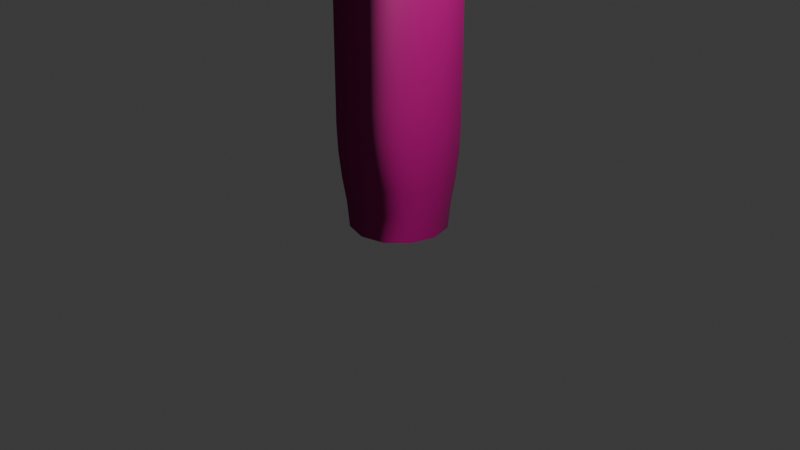 # Source: AmericanElm.blend  (saved by Blender 5.1.30; exported with 4.5.12 LTS)
import bpy
from mathutils import Matrix  # noqa: F401  (used for matrix-valued properties, if any)

bpy.ops.wm.read_factory_settings(use_empty=True)
scene = bpy.context.scene
scene.name = 'Scene'

# ---- collections
col_collection = bpy.data.collections.new('Collection'); scene.collection.children.link(col_collection)

# ---- images (referenced by path relative to the original .blend; pixels are not part of the script)
import os
ASSET_DIR = os.environ.get("B2B_ASSET_DIR", "")  # directory of the original .blend (textures are referenced by path, not embedded)
HERE = os.path.dirname(os.path.abspath(__file__))  # packed textures are extracted next to this script under _unpacked/

def load_image(name, relpath, width, height, colorspace="sRGB"):
    """Load a texture the original file referenced (path relative to the .blend, or extracted next to this script)."""
    p = next((c for c in (os.path.join(HERE, relpath), os.path.join(ASSET_DIR, relpath)) if relpath and os.path.exists(c)), "")
    if p:
        img = bpy.data.images.load(p, check_existing=True)
        img.name = name
    else:  # same state as the original file: an image datablock whose file is absent (Cycles renders it pink)
        img = bpy.data.images.new(name, width, height)
        img.source = "FILE"
        img.filepath = "//" + (relpath or name)
    img.colorspace_settings.name = colorspace
    return img
img_bark001_2k_jpg_displacement_jpg = load_image('Bark001_2K-JPG_Displacement.jpg', 'Bark001_2K-JPG_Displacement.jpg', 1024, 1024, 'Non-Color')
img_bark001_2k_jpg_color_jpg = load_image('Bark001_2K-JPG_Color.jpg', 'Bark001_2K-JPG_Color.jpg', 1024, 1024, 'sRGB')
img_bark001_2k_jpg_roughness_jpg = load_image('Bark001_2K-JPG_Roughness.jpg', 'Bark001_2K-JPG_Roughness.jpg', 1024, 1024, 'Non-Color')
img_bark001_2k_jpg_normalgl_jpg = load_image('Bark001_2K-JPG_NormalGL.jpg', 'Bark001_2K-JPG_NormalGL.jpg', 1024, 1024, 'Non-Color')
img_leafset024_1k_jpg_displacement_jpg = load_image('LeafSet024_1K-JPG_Displacement.jpg', 'LeafSet024_1K-JPG_Displacement.jpg', 1024, 1024, 'Non-Color')
img_leafset024_1k_jpg_color_jpg = load_image('LeafSet024_1K-JPG_Color.jpg', 'LeafSet024_1K-JPG_Color.jpg', 1024, 1024, 'sRGB')
img_leafset024_1k_jpg_roughness_jpg = load_image('LeafSet024_1K-JPG_Roughness.jpg', 'LeafSet024_1K-JPG_Roughness.jpg', 1024, 1024, 'Non-Color')
img_leafset024_1k_jpg_normalgl_jpg = load_image('LeafSet024_1K-JPG_NormalGL.jpg', 'LeafSet024_1K-JPG_NormalGL.jpg', 1024, 1024, 'Non-Color')
img_leafset024_1k_jpg_opacity_jpg = load_image('LeafSet024_1K-JPG_Opacity.jpg', 'LeafSet024_1K-JPG_Opacity.jpg', 1024, 1024, 'Non-Color')
img_leafset014_1k_jpg_displacement_jpg = load_image('LeafSet014_1K-JPG_Displacement.jpg', 'LeafSet014_1K-JPG_Displacement.jpg', 1024, 1024, 'Non-Color')
img_leafset014_1k_jpg_color_jpg = load_image('LeafSet014_1K-JPG_Color.jpg', 'LeafSet014_1K-JPG_Color.jpg', 1024, 1024, 'sRGB')
img_leafset014_1k_jpg_roughness_jpg = load_image('LeafSet014_1K-JPG_Roughness.jpg', 'LeafSet014_1K-JPG_Roughness.jpg', 1024, 1024, 'Non-Color')
img_leafset014_1k_jpg_normalgl_jpg = load_image('LeafSet014_1K-JPG_NormalGL.jpg', 'LeafSet014_1K-JPG_NormalGL.jpg', 1024, 1024, 'Non-Color')
img_leafset014_1k_jpg_opacity_jpg = load_image('LeafSet014_1K-JPG_Opacity.jpg', 'LeafSet014_1K-JPG_Opacity.jpg', 1024, 1024, 'Non-Color')
img_leafset017_1k_jpg_displacement_jpg = load_image('LeafSet017_1K-JPG_Displacement.jpg', 'LeafSet017_1K-JPG_Displacement.jpg', 1024, 1024, 'Non-Color')
img_leafset017_1k_jpg_color_jpg = load_image('LeafSet017_1K-JPG_Color.jpg', 'LeafSet017_1K-JPG_Color.jpg', 1024, 1024, 'sRGB')
img_leafset017_1k_jpg_roughness_jpg = load_image('LeafSet017_1K-JPG_Roughness.jpg', 'LeafSet017_1K-JPG_Roughness.jpg', 1024, 1024, 'Non-Color')
img_leafset017_1k_jpg_normalgl_jpg = load_image('LeafSet017_1K-JPG_NormalGL.jpg', 'LeafSet017_1K-JPG_NormalGL.jpg', 1024, 1024, 'Non-Color')
img_leafset017_1k_jpg_opacity_jpg = load_image('LeafSet017_1K-JPG_Opacity.jpg', 'LeafSet017_1K-JPG_Opacity.jpg', 1024, 1024, 'Non-Color')

# ---- materials (node trees are filled in below, after node groups)
mat_bark = bpy.data.materials.new('Bark')
mat_bark.displacement_method = 'DISPLACEMENT'
mat_bark.alpha_threshold = 0.0
mat_bark.use_backface_culling_lightprobe_volume = False
mat_bark.roughness = 0.5
mat_bark.line_color = (0.0, 0.0, 0.0, 1.0)
mat_beech_leaves = bpy.data.materials.new('Beech Leaves')
mat_beech_leaves.displacement_method = 'BOTH'
mat_beech_leaves.use_backface_culling_lightprobe_volume = False
mat_hornbeam_leaves = bpy.data.materials.new('Hornbeam Leaves')
mat_hornbeam_leaves.displacement_method = 'DISPLACEMENT'
mat_hornbeam_leaves.alpha_threshold = 0.0
mat_hornbeam_leaves.use_backface_culling_lightprobe_volume = False
mat_hornbeam_leaves.roughness = 0.5
mat_hornbeam_leaves.line_color = (0.0, 0.0, 0.0, 1.0)
mat_ivy_leaves = bpy.data.materials.new('Ivy Leaves')
mat_ivy_leaves.displacement_method = 'BOTH'
mat_ivy_leaves.use_backface_culling_lightprobe_volume = False

# ---- node groups
ng_tree_height = bpy.data.node_groups.new('Tree Height', 'GeometryNodeTree')
_s = ng_tree_height.interface.new_socket(name='Value', in_out='OUTPUT', socket_type='NodeSocketInt')
_s = ng_tree_height.interface.new_socket(name='Geometry', in_out='INPUT', socket_type='NodeSocketGeometry')
_N = ng_tree_height.nodes; _L = ng_tree_height.links
n0 = _N.new('NodeGroupOutput'); n0.name = 'Group Output'; n0.location = (1117, 12)
n1 = _N.new('NodeGroupInput'); n1.name = 'Group Input'; n1.location = (-788, 0)
n2 = _N.new('GeometryNodeMergeByDistance'); n2.name = 'Merge by Distance'; n2.location = (-122, 12)
n2.inputs[2].default_value = 0.008
n3 = _N.new('GeometryNodeStoreNamedAttribute'); n3.name = 'Store Named Attribute.001'; n3.location = (188, 48)
n3.data_type = 'INT'
n3.inputs[2].default_value = 'height'
n4 = _N.new('GeometryNodeInputShortestEdgePaths'); n4.name = 'Shortest Edge Paths'; n4.location = (-104, -125)
n5 = _N.new('FunctionNodeInputInt'); n5.name = 'Integer'; n5.location = (-389, -310)
n5.integer = 1
n5.outputs[0].default_value = 0
n6 = _N.new('GeometryNodeSampleNearest'); n6.name = 'Sample Nearest'; n6.location = (385, -43)
n7 = _N.new('GeometryNodeSampleIndex'); n7.name = 'Sample Index'; n7.location = (588, 103)
n7.data_type = 'INT'
n8 = _N.new('GeometryNodeInputNamedAttribute'); n8.name = 'Named Attribute.002'; n8.location = (287, 183)
n8.data_type = 'INT'
n8.inputs[0].default_value = 'height'
n9 = _N.new('GeometryNodeInputNamedAttribute'); n9.name = 'Named Attribute'; n9.location = (-444, -162)
n9.data_type = 'BOOLEAN'
n9.inputs[0].default_value = 'tip'
n10 = _N.new('GeometryNodeFieldMinAndMax'); n10.name = 'Field Min & Max'; n10.location = (761, -85)
n10.data_type = 'INT'
n11 = _N.new('FunctionNodeIntegerMath'); n11.name = 'Integer Math'; n11.location = (937, 27)
n11.operation = 'SUBTRACT'
_L.new(n3.outputs[0], n7.inputs[0])
_L.new(n3.outputs[0], n6.inputs[0])
_L.new(n5.outputs[0], n4.inputs[1])
_L.new(n6.outputs[0], n7.inputs[2])
_L.new(n2.outputs[0], n3.inputs[0])
_L.new(n8.outputs[0], n7.inputs[1])
_L.new(n4.outputs[1], n3.inputs[3])
_L.new(n1.outputs[0], n2.inputs[0])
_L.new(n11.outputs[0], n0.inputs[0])
_L.new(n9.outputs[0], n4.inputs[0])
_L.new(n7.outputs[0], n10.inputs[0])
_L.new(n10.outputs[1], n11.inputs[0])
_L.new(n7.outputs[0], n11.inputs[1])
n0.is_active_output = True
ng_tree_factor = bpy.data.node_groups.new('Tree Factor', 'GeometryNodeTree')
_s = ng_tree_factor.interface.new_socket(name='Result', in_out='OUTPUT', socket_type='NodeSocketFloat')
_s = ng_tree_factor.interface.new_socket(name='Geometry', in_out='INPUT', socket_type='NodeSocketGeometry')
_N = ng_tree_factor.nodes; _L = ng_tree_factor.links
n0 = _N.new('NodeGroupOutput'); n0.name = 'Group Output'; n0.location = (388, 0)
n1 = _N.new('NodeGroupInput'); n1.name = 'Group Input'; n1.location = (-398, 0)
n2 = _N.new('ShaderNodeMapRange'); n2.name = 'Map Range'; n2.location = (198, 82)
n3 = _N.new('GeometryNodeFieldMinAndMax'); n3.name = 'Field Min & Max'; n3.location = (15, -82)
n3.data_type = 'INT'
n4 = _N.new('GeometryNodeGroup'); n4.name = 'Tree Height'; n4.location = (-165, 34)
n4.node_tree = ng_tree_height
_L.new(n3.outputs[0], n2.inputs[1])
_L.new(n3.outputs[1], n2.inputs[2])
_L.new(n2.outputs[0], n0.inputs[0])
_L.new(n1.outputs[0], n4.inputs[0])
_L.new(n4.outputs[0], n3.inputs[0])
_L.new(n4.outputs[0], n2.inputs[0])
n0.is_active_output = True
ng_wind = bpy.data.node_groups.new('Wind', 'GeometryNodeTree')
_s = ng_wind.interface.new_socket(name='Geometry', in_out='OUTPUT', socket_type='NodeSocketGeometry')
_s = ng_wind.interface.new_socket(name='Geometry', in_out='INPUT', socket_type='NodeSocketGeometry')
_s = ng_wind.interface.new_socket(name='Angle', in_out='INPUT', socket_type='NodeSocketFloat')
_s.subtype = 'ANGLE'
_s.min_value = -6.283
_s.max_value = 6.283
_s = ng_wind.interface.new_socket(name='Speed', in_out='INPUT', socket_type='NodeSocketFloat')
_s.default_value = 0.5
_s.min_value = -1e+04
_s.max_value = 1e+04
_s = ng_wind.interface.new_socket(name='Strength', in_out='INPUT', socket_type='NodeSocketFloat')
_s.subtype = 'FACTOR'
_s.default_value = 0.5
_s.min_value = 0.0
_s.max_value = 1.0
_s.description = 'Amount of mixing between the A and B inputs'
_s = ng_wind.interface.new_socket(name='Shape', in_out='INPUT', socket_type='NodeSocketFloat')
_s.default_value = 2.0
_s.min_value = 0.0
_s.max_value = 4.0
_s = ng_wind.interface.new_socket(name='Seed', in_out='INPUT', socket_type='NodeSocketInt')
ng_wind.is_modifier = True
_N = ng_wind.nodes; _L = ng_wind.links
n0 = _N.new('NodeGroupInput'); n0.name = 'Group Input'; n0.location = (84, -37)
n1 = _N.new('NodeGroupOutput'); n1.name = 'Group Output'; n1.location = (1250, -11)
n2 = _N.new('GeometryNodeSetPosition'); n2.name = 'Set Position'; n2.location = (957, 57)
n3 = _N.new('FunctionNodeRotateVector'); n3.name = 'Rotate Vector'; n3.location = (344, -285)
n4 = _N.new('GeometryNodeInputPosition'); n4.name = 'Position.001'; n4.location = (142, -204)
n5 = _N.new('FunctionNodeEulerToRotation'); n5.name = 'Euler to Rotation'; n5.location = (1477, -115)
n6 = _N.new('ShaderNodeCombineXYZ'); n6.name = 'Combine XYZ'; n6.location = (1071, -139)
n7 = _N.new('GeometryNodeInputSceneTime'); n7.name = 'Scene Time'; n7.location = (49, -279)
n8 = _N.new('ShaderNodeMix'); n8.name = 'Mix'; n8.location = (524, -71)
n8.data_type = 'VECTOR'
n9 = _N.new('ShaderNodeMapRange'); n9.name = 'Map Range'; n9.location = (892, -163)
n9.inputs[1].default_value = -1.0
n9.inputs[4].default_value = 0.6
n10 = _N.new('GeometryNodeGroup'); n10.name = 'Group.001'; n10.location = (30, -72)
n10.node_tree = ng_tree_factor
n11 = _N.new('ShaderNodeTexNoise'); n11.name = 'Noise Texture'; n11.location = (657, -218)
n11.noise_dimensions = '1D'
n11.normalize = False
n11.inputs[2].default_value = 0.8
n11.inputs[3].default_value = 1.0
n11.inputs[4].default_value = 0.1267
n12 = _N.new('FunctionNodeRotateVector'); n12.name = 'Rotate Vector.001'; n12.location = (1299, -137)
n13 = _N.new('FunctionNodeAxisAngleToRotation'); n13.name = 'Axis Angle to Rotation.001'; n13.location = (1077, -36)
n14 = _N.new('NodeGroupInput'); n14.name = 'Group Input.001'; n14.location = (840, -41)
n15 = _N.new('ShaderNodeMath'); n15.name = 'Math.001'; n15.location = (346, -36)
n15.operation = 'POWER'
n16 = _N.new('ShaderNodeVectorMath'); n16.name = 'Vector Math.002'; n16.location = (1045, -253)
n17 = _N.new('ShaderNodeVectorMath'); n17.name = 'Vector Math.003'; n17.location = (1387, -49)
n17.operation = 'SCALE'
n18 = _N.new('ShaderNodeTexNoise'); n18.name = 'Noise Texture.001'; n18.location = (1162, -112)
n18.noise_dimensions = '4D'
n18.normalize = False
n18.inputs[2].default_value = 0.07
n19 = _N.new('NodeReroute'); n19.name = 'Reroute'; n19.location = (902, -65)
n19.width = 12
n19.socket_idname = 'NodeSocketFloat'
n20 = _N.new('GeometryNodeInputSceneTime'); n20.name = 'Scene Time.001'; n20.location = (30, -240)
n21 = _N.new('ShaderNodeMath'); n21.name = 'Math'; n21.location = (623, -210)
n21.operation = 'MULTIPLY'
n21.inputs[1].default_value = 2.0
n22 = _N.new('GeometryNodeStoreNamedAttribute'); n22.name = 'Store Named Attribute'; n22.location = (436, -64)
n22.data_type = 'FLOAT_VECTOR'
n22.inputs[2].default_value = 'basePos'
n23 = _N.new('GeometryNodeInputPosition'); n23.name = 'Position.002'; n23.location = (243, -250)
n24 = _N.new('ShaderNodeMath'); n24.name = 'Math.002'; n24.location = (230, -268)
n24.operation = 'MULTIPLY'
n25 = _N.new('NodeGroupInput'); n25.name = 'Group Input.002'; n25.location = (30, -376)
n26 = _N.new('ShaderNodeMath'); n26.name = 'Math.003'; n26.location = (424, -229)
n26.operation = 'MULTIPLY'
n27 = _N.new('NodeGroupInput'); n27.name = 'Group Input.003'; n27.location = (241, -388)
n28 = _N.new('NodeFrame'); n28.name = 'Frame'; n28.location = (-2624, 552)
n28.label = 'Base Offset'
n28.width = 1647
n29 = _N.new('NodeFrame'); n29.name = 'Frame.001'; n29.location = (-1620, -51)
n29.label = 'Random Offset'
n29.width = 1738
n30 = _N.new('NodeFrame'); n30.name = 'Frame.002'; n30.location = (-852, 538)
n30.label = 'Combine Offsets'
n30.width = 1215
n31 = _N.new('ShaderNodeMix'); n31.name = 'Mix.001'; n31.location = (776, 288)
n31.data_type = 'VECTOR'
n31.clamp_factor = False
n32 = _N.new('GeometryNodeInputPosition'); n32.name = 'Position'; n32.location = (164, 250)
n33 = _N.new('NodeGroupInput'); n33.name = 'Group Input.004'; n33.location = (156, 343)
n34 = _N.new('ShaderNodeVectorMath'); n34.name = 'Vector Math.004'; n34.location = (1568, -36)
n34.operation = 'SCALE'
n34.inputs[3].default_value = 2.0
n35 = _N.new('NodeGroupInput'); n35.name = 'Group Input.005'; n35.location = (-1095, 628)
n36 = _N.new('FunctionNodeBooleanMath'); n36.name = 'Boolean Math'; n36.location = (184, -140)
n36.operation = 'NOT'
n37 = _N.new('GeometryNodeInputNamedAttribute'); n37.name = 'Named Attribute'; n37.location = (-18, -146)
n37.data_type = 'FLOAT_VECTOR'
n37.inputs[0].default_value = 'basePos'
n38 = _N.new('NodeGroupInput'); n38.name = 'Group Input.006'; n38.location = (-771, 601)
n39 = _N.new('FunctionNodeIntegerMath'); n39.name = 'Integer Math'; n39.location = (617, -406)
n39.operation = 'MULTIPLY_ADD'
n39.inputs[1].default_value = 672
n39.inputs[2].default_value = 7283
n40 = _N.new('NodeGroupInput'); n40.name = 'Group Input.007'; n40.location = (428, -468)
n41 = _N.new('ShaderNodeMath'); n41.name = 'Math.005'; n41.location = (803, -204)
n42 = _N.new('FunctionNodeIntegerMath'); n42.name = 'Integer Math.001'; n42.location = (276, -475)
n42.operation = 'MULTIPLY_ADD'
n42.inputs[1].default_value = 33
n42.inputs[2].default_value = 7
n43 = _N.new('NodeGroupInput'); n43.name = 'Group Input.008'; n43.location = (86, -537)
n44 = _N.new('ShaderNodeMath'); n44.name = 'Math.006'; n44.location = (472, -299)
n3.parent = n30
n4.parent = n30
n5.parent = n28
n6.parent = n28
n7.parent = n28
n8.parent = n30
n9.parent = n28
n10.parent = n30
n11.parent = n28
n12.parent = n28
n13.parent = n28
n14.parent = n28
n15.parent = n30
n16.parent = n30
n17.parent = n29
n18.parent = n29
n19.parent = n29
n20.parent = n29
n21.parent = n29
n24.parent = n28
n25.parent = n28
n26.parent = n29
n27.parent = n29
n34.parent = n29
n39.parent = n29
n40.parent = n29
n41.parent = n29
n42.parent = n28
n43.parent = n28
n44.parent = n28
_L.new(n2.outputs[0], n1.inputs[0])
_L.new(n22.outputs[0], n2.inputs[0])
_L.new(n4.outputs[0], n3.inputs[0])
_L.new(n5.outputs[0], n3.inputs[1])
_L.new(n12.outputs[0], n5.inputs[0])
_L.new(n9.outputs[0], n6.inputs[0])
_L.new(n31.outputs[1], n2.inputs[2])
_L.new(n4.outputs[0], n8.inputs[4])
_L.new(n3.outputs[0], n8.inputs[5])
_L.new(n15.outputs[0], n8.inputs[0])
_L.new(n6.outputs[0], n12.inputs[0])
_L.new(n13.outputs[0], n12.inputs[1])
_L.new(n14.outputs[1], n13.inputs[1])
_L.new(n11.outputs[0], n9.inputs[0])
_L.new(n10.outputs[0], n15.inputs[0])
_L.new(n8.outputs[1], n16.inputs[0])
_L.new(n34.outputs[0], n16.inputs[1])
_L.new(n19.outputs[0], n17.inputs[3])
_L.new(n18.outputs[1], n17.inputs[0])
_L.new(n10.outputs[0], n19.inputs[0])
_L.new(n41.outputs[0], n18.inputs[1])
_L.new(n0.outputs[0], n22.inputs[0])
_L.new(n23.outputs[0], n22.inputs[3])
_L.new(n7.outputs[0], n24.inputs[0])
_L.new(n25.outputs[2], n24.inputs[1])
_L.new(n27.outputs[2], n26.inputs[1])
_L.new(n20.outputs[0], n26.inputs[0])
_L.new(n26.outputs[0], n21.inputs[0])
_L.new(n32.outputs[0], n31.inputs[4])
_L.new(n16.outputs[0], n31.inputs[5])
_L.new(n33.outputs[3], n31.inputs[0])
_L.new(n17.outputs[0], n34.inputs[0])
_L.new(n35.outputs[0], n10.inputs[0])
_L.new(n36.outputs[0], n22.inputs[1])
_L.new(n37.outputs[1], n36.inputs[0])
_L.new(n38.outputs[4], n15.inputs[1])
_L.new(n40.outputs[5], n39.inputs[0])
_L.new(n21.outputs[0], n41.inputs[0])
_L.new(n39.outputs[0], n41.inputs[1])
_L.new(n43.outputs[5], n42.inputs[0])
_L.new(n42.outputs[0], n44.inputs[1])
_L.new(n24.outputs[0], n44.inputs[0])
_L.new(n44.outputs[0], n11.inputs[1])
n1.is_active_output = True
ng_tree_to_mesh = bpy.data.node_groups.new('Tree to Mesh', 'GeometryNodeTree')
_s = ng_tree_to_mesh.interface.new_socket(name='Geometry', in_out='OUTPUT', socket_type='NodeSocketGeometry')
_s = ng_tree_to_mesh.interface.new_socket(name='Mesh', in_out='INPUT', socket_type='NodeSocketGeometry')
_s = ng_tree_to_mesh.interface.new_socket(name='Thickness', in_out='INPUT', socket_type='NodeSocketFloat')
_s.default_value = 1.4
_s.min_value = -1e+04
_s.max_value = 1e+04
_s = ng_tree_to_mesh.interface.new_socket(name='Material', in_out='INPUT', socket_type='NodeSocketMaterial')
_s.default_value = mat_bark
_N = ng_tree_to_mesh.nodes; _L = ng_tree_to_mesh.links
n0 = _N.new('NodeGroupOutput'); n0.name = 'Group Output'; n0.location = (2021, 4)
n1 = _N.new('NodeGroupInput'); n1.name = 'Group Input'; n1.location = (-1950, -88)
n2 = _N.new('GeometryNodeMeshToCurve'); n2.name = 'Mesh to Curve'; n2.location = (-1278, -20)
n3 = _N.new('GeometryNodeCurveToMesh'); n3.name = 'Curve to Mesh'; n3.location = (193, -32)
n3.inputs[3].default_value = True
n4 = _N.new('GeometryNodeCurvePrimitiveCircle'); n4.name = 'Curve Circle'; n4.location = (-429, -341)
n4.inputs[0].default_value = 12
n4.inputs[4].default_value = 0.1592
n5 = _N.new('ShaderNodeMapRange'); n5.name = 'Map Range'; n5.location = (-405, 381)
n5.inputs[4].default_value = 0.0
n6 = _N.new('GeometryNodeInputNamedAttribute'); n6.name = 'Named Attribute.001'; n6.location = (-742, 321)
n6.data_type = 'INT'
n6.inputs[0].default_value = 'height'
n7 = _N.new('GeometryNodeFieldMinAndMax'); n7.name = 'Field Min & Max'; n7.location = (-587, 214)
n7.data_type = 'INT'
n8 = _N.new('GeometryNodeTrimCurve'); n8.name = 'Trim Curve'; n8.location = (-214, -313)
n9 = _N.new('GeometryNodeCaptureAttribute'); n9.name = 'Capture Attribute'; n9.location = (-34, -320)
n9.capture_items.clear()
n10 = _N.new('GeometryNodeCaptureAttribute'); n10.name = 'Capture Attribute.001'; n10.location = (-91, 44)
n10.capture_items.clear()
n11 = _N.new('GeometryNodeInputNamedAttribute'); n11.name = 'Named Attribute.002'; n11.location = (-277, -62)
n11.data_type = 'INT'
n11.inputs[0].default_value = 'height'
n12 = _N.new('NodeReroute'); n12.name = 'Reroute.001'; n12.location = (349, -8)
n12.width = 12
n12.socket_idname = 'NodeSocketInt'
n13 = _N.new('GeometryNodeStoreNamedAttribute'); n13.name = 'Store Named Attribute'; n13.location = (851, 39)
n13.data_type = 'FLOAT2'
n13.domain = 'CORNER'
n13.inputs[2].default_value = 'UVMap'
n14 = _N.new('NodeReroute'); n14.name = 'Reroute.002'; n14.location = (62, 161)
n14.width = 12
n14.socket_idname = 'NodeSocketFloat'
n15 = _N.new('ShaderNodeCombineXYZ'); n15.name = 'Combine XYZ'; n15.location = (630, -95)
n16 = _N.new('GeometryNodeSetMaterial'); n16.name = 'Set Material'; n16.location = (1831, 35)
n17 = _N.new('ShaderNodeMath'); n17.name = 'Math.001'; n17.location = (415, 106)
n17.operation = 'MULTIPLY'
n17.inputs[1].default_value = 0.1
n18 = _N.new('GeometryNodeSplineParameter'); n18.name = 'Spline Parameter'; n18.location = (-207, -476)
n19 = _N.new('NodeGroupInput'); n19.name = 'Group Input.001'; n19.location = (-709, 415)
n20 = _N.new('NodeGroupInput'); n20.name = 'Group Input.002'; n20.location = (1140, -178)
n21 = _N.new('GeometryNodeMergeByDistance'); n21.name = 'Merge by Distance.001'; n21.location = (1251, 1)
n22 = _N.new('GeometryNodeCurveEndpointSelection'); n22.name = 'Endpoint Selection'; n22.location = (-806, 609)
n22.inputs[1].default_value = 0
n23 = _N.new('GeometryNodeInputTangent'); n23.name = 'Curve Tangent'; n23.location = (-983, -375)
n24 = _N.new('ShaderNodeVectorMath'); n24.name = 'Vector Math'; n24.location = (-803, -356)
n24.operation = 'SCALE'
n24.inputs[3].default_value = -0.02
n25 = _N.new('GeometryNodeSetPosition'); n25.name = 'Set Position'; n25.location = (-698, 2)
n26 = _N.new('ShaderNodeMath'); n26.name = 'Math'; n26.location = (-201, 306)
n26.operation = 'MULTIPLY'
n27 = _N.new('ShaderNodeMapRange'); n27.name = 'Map Range.001'; n27.location = (-563, 684)
n27.inputs[3].default_value = 1.0
n27.inputs[4].default_value = 0.5
n28 = _N.new('GeometryNodeBlurAttribute'); n28.name = 'Blur Attribute'; n28.location = (-382, 570)
n28.inputs[1].default_value = 3
n29 = _N.new('GeometryNodeSubdivisionSurface'); n29.name = 'Subdivision Surface.001'; n29.location = (1062, 37)
n29.mute = True
n30 = _N.new('GeometryNodeStoreNamedAttribute'); n30.name = 'Store Named Attribute.001'; n30.location = (-1585, -56)
n30.data_type = 'INT'
n30.inputs[2].default_value = 'height'
n31 = _N.new('GeometryNodeGroup'); n31.name = 'Tree Height'; n31.location = (-1792, -205)
n31.node_tree = ng_tree_height
n32 = _N.new('GeometryNodeSetPosition'); n32.name = 'Set Position.001'; n32.location = (-1490, -339)
n33 = _N.new('GeometryNodeInputNamedAttribute'); n33.name = 'Named Attribute'; n33.location = (-1695, -334)
n33.data_type = 'FLOAT_VECTOR'
n33.inputs[0].default_value = 'basePos'
n34 = _N.new('GeometryNodeMeshToCurve'); n34.name = 'Mesh to Curve.001'; n34.location = (-1321, -327)
n35 = _N.new('GeometryNodeSampleIndex'); n35.name = 'Sample Index'; n35.location = (-1097, -134)
n35.data_type = 'FLOAT_VECTOR'
n36 = _N.new('GeometryNodeInputIndex'); n36.name = 'Index'; n36.location = (-1320, -466)
n37 = _N.new('GeometryNodeSetCurveNormal'); n37.name = 'Set Curve Normal'; n37.location = (-891, 10)
n38 = _N.new('GeometryNodeInputNormal'); n38.name = 'Normal'; n38.location = (-1314, -221)
_L.new(n11.outputs[0], n10.inputs[1])
_L.new(n21.outputs[0], n16.inputs[0])
_L.new(n10.outputs[0], n3.inputs[0])
_L.new(n6.outputs[0], n7.inputs[0])
_L.new(n7.outputs[1], n5.inputs[2])
_L.new(n25.outputs[0], n10.inputs[0])
_L.new(n6.outputs[0], n5.inputs[0])
_L.new(n15.outputs[0], n13.inputs[3])
_L.new(n9.outputs[0], n3.inputs[1])
_L.new(n4.outputs[0], n8.inputs[0])
_L.new(n10.outputs[1], n12.inputs[0])
_L.new(n17.outputs[0], n15.inputs[1])
_L.new(n8.outputs[0], n9.inputs[0])
_L.new(n3.outputs[0], n13.inputs[0])
_L.new(n9.outputs[1], n15.inputs[0])
_L.new(n26.outputs[0], n14.inputs[0])
_L.new(n14.outputs[0], n3.inputs[2])
_L.new(n7.outputs[0], n5.inputs[1])
_L.new(n30.outputs[0], n2.inputs[0])
_L.new(n16.outputs[0], n0.inputs[0])
_L.new(n12.outputs[0], n17.inputs[0])
_L.new(n19.outputs[1], n5.inputs[3])
_L.new(n20.outputs[2], n16.inputs[2])
_L.new(n29.outputs[0], n21.inputs[0])
_L.new(n23.outputs[0], n24.inputs[0])
_L.new(n24.outputs[0], n25.inputs[3])
_L.new(n5.outputs[0], n26.inputs[0])
_L.new(n22.outputs[0], n27.inputs[0])
_L.new(n28.outputs[0], n26.inputs[1])
_L.new(n27.outputs[0], n28.inputs[0])
_L.new(n13.outputs[0], n29.inputs[0])
_L.new(n18.outputs[0], n9.inputs[1])
_L.new(n1.outputs[0], n30.inputs[0])
_L.new(n31.outputs[0], n30.inputs[3])
_L.new(n1.outputs[0], n31.inputs[0])
_L.new(n30.outputs[0], n32.inputs[0])
_L.new(n33.outputs[0], n32.inputs[2])
_L.new(n32.outputs[0], n34.inputs[0])
_L.new(n37.outputs[0], n25.inputs[0])
_L.new(n34.outputs[0], n35.inputs[0])
_L.new(n36.outputs[0], n35.inputs[2])
_L.new(n2.outputs[0], n37.inputs[0])
_L.new(n35.outputs[0], n37.inputs[2])
_L.new(n38.outputs[0], n35.inputs[1])
n0.is_active_output = True
ng_instance_onto_tree = bpy.data.node_groups.new('Instance onto Tree', 'GeometryNodeTree')
_s = ng_instance_onto_tree.interface.new_socket(name='Instances', in_out='OUTPUT', socket_type='NodeSocketGeometry')
_s = ng_instance_onto_tree.interface.new_socket(name='Tree Geo', in_out='INPUT', socket_type='NodeSocketGeometry')
_s = ng_instance_onto_tree.interface.new_socket(name='Instance', in_out='INPUT', socket_type='NodeSocketGeometry')
_s.description = 'Geometry that is instanced on the points'
_s = ng_instance_onto_tree.interface.new_socket(name='Min Height', in_out='INPUT', socket_type='NodeSocketInt')
_s.default_value = 25
_s = ng_instance_onto_tree.interface.new_socket(name='Density', in_out='INPUT', socket_type='NodeSocketFloat')
_s.default_value = 6.0
_s.min_value = -1e+04
_s.max_value = 1e+04
_s = ng_instance_onto_tree.interface.new_socket(name='Min Scale', in_out='INPUT', socket_type='NodeSocketFloat')
_s.default_value = 0.7
_s = ng_instance_onto_tree.interface.new_socket(name='Max Scale', in_out='INPUT', socket_type='NodeSocketFloat')
_s.default_value = 1.2
_s = ng_instance_onto_tree.interface.new_socket(name='Seed', in_out='INPUT', socket_type='NodeSocketInt')
_s.min_value = -10000
_s.max_value = 10000
_N = ng_instance_onto_tree.nodes; _L = ng_instance_onto_tree.links
n0 = _N.new('NodeGroupOutput'); n0.name = 'Group Output'; n0.location = (1015, 0)
n1 = _N.new('NodeGroupInput'); n1.name = 'Group Input'; n1.location = (-1192, 0)
n2 = _N.new('GeometryNodeInstanceOnPoints'); n2.name = 'Instance on Points'; n2.location = (825, 133)
n3 = _N.new('FunctionNodeCompare'); n3.name = 'Compare'; n3.location = (-779, 363)
n3.operation = 'LESS_THAN'
n3.data_type = 'INT'
n4 = _N.new('GeometryNodeMeshToCurve'); n4.name = 'Mesh to Curve'; n4.location = (-441, 212)
n5 = _N.new('GeometryNodeCurveToPoints'); n5.name = 'Curve to Points'; n5.location = (-135, 205)
n6 = _N.new('FunctionNodeAlignRotationToVector'); n6.name = 'Align Rotation to Vector.001'; n6.location = (466, -56)
n7 = _N.new('ShaderNodeVectorMath'); n7.name = 'Vector Math'; n7.location = (106, -130)
n7.operation = 'CROSS_PRODUCT'
n8 = _N.new('ShaderNodeVectorMath'); n8.name = 'Vector Math.001'; n8.location = (286, -165)
n8.operation = 'NORMALIZE'
n8.inputs[1].default_value = (0.1, 0.0, 0.0)
n9 = _N.new('FunctionNodeRandomValue'); n9.name = 'Random Value'; n9.location = (-149, -55)
n9.data_type = 'FLOAT_VECTOR'
n9.inputs[0].default_value = (-1.0, -1.0, -1.0)
n10 = _N.new('GeometryNodeDeleteGeometry'); n10.name = 'Delete Geometry.001'; n10.location = (-621, 218)
n11 = _N.new('FunctionNodeRandomValue'); n11.name = 'Random Value.001'; n11.location = (649, -288)
n12 = _N.new('NodeGroupInput'); n12.name = 'Group Input.001'; n12.location = (-980, 198)
n13 = _N.new('ShaderNodeMath'); n13.name = 'Math'; n13.location = (-428, -115)
n13.operation = 'DIVIDE'
n13.inputs[0].default_value = 1.0
n14 = _N.new('NodeGroupInput'); n14.name = 'Group Input.002'; n14.location = (-627, -183)
n15 = _N.new('NodeGroupInput'); n15.name = 'Group Input.003'; n15.location = (440, -354)
n16 = _N.new('NodeGroupInput'); n16.name = 'Group Input.004'; n16.location = (-350, -301)
n17 = _N.new('GeometryNodeGroup'); n17.name = 'Tree Height'; n17.location = (-1032, 355)
n17.node_tree = ng_tree_height
n18 = _N.new('NodeReroute'); n18.name = 'Reroute'; n18.location = (-1048, 56)
n18.width = 12
n18.socket_idname = 'NodeSocketGeometry'
_L.new(n11.outputs[1], n2.inputs[6])
_L.new(n7.outputs[0], n8.inputs[0])
_L.new(n5.outputs[1], n7.inputs[0])
_L.new(n3.outputs[0], n10.inputs[1])
_L.new(n6.outputs[0], n2.inputs[5])
_L.new(n5.outputs[0], n2.inputs[0])
_L.new(n9.outputs[0], n7.inputs[1])
_L.new(n10.outputs[0], n4.inputs[0])
_L.new(n4.outputs[0], n5.inputs[0])
_L.new(n8.outputs[0], n6.inputs[2])
_L.new(n18.outputs[0], n10.inputs[0])
_L.new(n1.outputs[1], n2.inputs[2])
_L.new(n2.outputs[0], n0.inputs[0])
_L.new(n12.outputs[2], n3.inputs[3])
_L.new(n13.outputs[0], n5.inputs[2])
_L.new(n14.outputs[3], n13.inputs[1])
_L.new(n15.outputs[4], n11.inputs[2])
_L.new(n15.outputs[5], n11.inputs[3])
_L.new(n15.outputs[6], n11.inputs[8])
_L.new(n16.outputs[6], n9.inputs[8])
_L.new(n1.outputs[0], n18.inputs[0])
_L.new(n18.outputs[0], n17.inputs[0])
_L.new(n17.outputs[0], n3.inputs[2])
n0.is_active_output = True
ng_make_leaf = bpy.data.node_groups.new('Make Leaf', 'GeometryNodeTree')
_s = ng_make_leaf.interface.new_socket(name='Geometry', in_out='OUTPUT', socket_type='NodeSocketGeometry')
_s = ng_make_leaf.interface.new_socket(name='Leaf Type', in_out='INPUT', socket_type='NodeSocketMenu')
_s.default_value = 'Beech'
_s = ng_make_leaf.interface.new_socket(name='Season', in_out='INPUT', socket_type='NodeSocketFloat')
_s = ng_make_leaf.interface.new_socket(name='X Divisions', in_out='INPUT', socket_type='NodeSocketInt')
_s.default_value = 5
_s.min_value = 1
_s.max_value = 100000
_s = ng_make_leaf.interface.new_socket(name='Y Divisions', in_out='INPUT', socket_type='NodeSocketInt')
_s.default_value = 6
_s.min_value = 1
_s.max_value = 100000
ng_make_leaf.is_modifier = True
_N = ng_make_leaf.nodes; _L = ng_make_leaf.links
n0 = _N.new('NodeGroupInput'); n0.name = 'Group Input'; n0.location = (-340, 0)
n1 = _N.new('NodeGroupOutput'); n1.name = 'Group Output'; n1.location = (2373, -31)
n2 = _N.new('GeometryNodeCurvePrimitiveLine'); n2.name = 'Curve Line.001'; n2.location = (77, -232)
n2.inputs[0].default_value = (-0.15, 0.0, 0.0)
n2.inputs[1].default_value = (0.15, 0.0, 0.0)
n3 = _N.new('GeometryNodeCurvePrimitiveLine'); n3.name = 'Curve Line.002'; n3.location = (-141, -64)
n3.inputs[1].default_value = (0.0, 0.3, 0.0)
n4 = _N.new('GeometryNodeCurveToMesh'); n4.name = 'Curve to Mesh'; n4.location = (881, -86)
n5 = _N.new('GeometryNodeResampleCurve'); n5.name = 'Resample Curve'; n5.location = (38, -69)
n6 = _N.new('GeometryNodeResampleCurve'); n6.name = 'Resample Curve.001'; n6.location = (382, -169)
n7 = _N.new('GeometryNodeSplineParameter'); n7.name = 'Spline Parameter.001'; n7.location = (119, -1063)
n8 = _N.new('GeometryNodeStoreNamedAttribute'); n8.name = 'Store Named Attribute'; n8.location = (1643, -78)
n8.data_type = 'FLOAT2'
n8.domain = 'CORNER'
n8.inputs[2].default_value = 'UVMap'
n9 = _N.new('GeometryNodeInputPosition'); n9.name = 'Position'; n9.location = (1143, -208)
n10 = _N.new('GeometryNodeSetMaterial'); n10.name = 'Set Material'; n10.location = (2014, -54)
n11 = _N.new('ShaderNodeMapRange'); n11.name = 'Map Range'; n11.location = (1474, -121)
n11.clamp = False
n11.data_type = 'FLOAT_VECTOR'
n11.inputs[10].default_value = (1.0, 1.0, 0.0)
n12 = _N.new('GeometryNodeSetPosition'); n12.name = 'Set Position'; n12.location = (616, -207)
n13 = _N.new('ShaderNodeCombineXYZ'); n13.name = 'Combine XYZ'; n13.location = (368, -452)
n14 = _N.new('ShaderNodeSeparateXYZ'); n14.name = 'Separate XYZ'; n14.location = (-491, -525)
n15 = _N.new('GeometryNodeInputPosition'); n15.name = 'Position.001'; n15.location = (-675, -594)
n16 = _N.new('ShaderNodeMapRange'); n16.name = 'Map Range.001'; n16.location = (-272, -534)
n16.inputs[1].default_value = -0.3
n16.inputs[2].default_value = 0.3
n17 = _N.new('ShaderNodeFloatCurve'); n17.name = 'Float Curve.001'; n17.location = (-92, -509)
_c = n17.mapping.curves[0]
while len(_c.points) > 2: _c.points.remove(_c.points[-1])
_c.points[0].location = (0.0, 1.0); _c.points[0].handle_type = 'AUTO'
_c.points[1].location = (0.5, 0.0); _c.points[1].handle_type = 'AUTO'
_p = _c.points.new(1.0, 1.0); _p.handle_type = 'AUTO'
n17.mapping.update()
n18 = _N.new('ShaderNodeMath'); n18.name = 'Math'; n18.location = (188, -522)
n18.operation = 'MULTIPLY'
n18.inputs[1].default_value = -0.05
n19 = _N.new('GeometryNodeTransform'); n19.name = 'Transform Geometry'; n19.location = (1834, -9)
n19.inputs[1].default_value = (0.0, -0.04, 0.0)
n20 = _N.new('GeometryNodeFieldMinAndMax'); n20.name = 'Field Min & Max'; n20.location = (1273, -301)
n20.data_type = 'FLOAT_VECTOR'
n21 = _N.new('ShaderNodeFloatCurve'); n21.name = 'Float Curve.002'; n21.location = (371, -897)
_c = n21.mapping.curves[0]
while len(_c.points) > 2: _c.points.remove(_c.points[-1])
_c.points[0].location = (0.00364, 0.08); _c.points[0].handle_type = 'AUTO'
_c.points[1].location = (0.42909, 1.0); _c.points[1].handle_type = 'AUTO_CLAMPED'
_p = _c.points.new(1.0, 0.0); _p.handle_type = 'AUTO'
n21.mapping.update()
n22 = _N.new('GeometryNodeMenuSwitch'); n22.name = 'Menu Switch'; n22.location = (236, -36)
n22.enum_items.clear()
_it = n22.enum_items.new('Beech')
_it = n22.enum_items.new('Hornbeam')
_it = n22.enum_items.new('Ivy')
n22.enum_definition.enum_definition.enum_definition.enum_definition.data_type = 'INT'
n22.enum_definition.enum_definition.enum_definition.data_type = 'INT'
n22.enum_definition.enum_definition.data_type = 'INT'
n22.enum_definition.data_type = 'INT'
n22.data_type = 'INT'
n22.inputs[1].default_value = 0
n22.inputs[2].default_value = 1
n22.inputs[3].default_value = 2
n23 = _N.new('NodeGroupInput'); n23.name = 'Group Input.001'; n23.location = (30, -66)
n24 = _N.new('NodeFrame'); n24.name = 'Frame'; n24.location = (-49, 574)
n24.label = 'Type'
n24.width = 406
n25 = _N.new('GeometryNodeIndexSwitch'); n25.name = 'Index Switch'; n25.location = (1659, 335)
n25.index_switch_items.clear()
_it = n25.index_switch_items.new()
_it = n25.index_switch_items.new()
_it = n25.index_switch_items.new()
_it = n25.index_switch_items.new()
n25.data_type = 'MATERIAL'
n25.inputs[1].default_value = mat_beech_leaves
n25.inputs[2].default_value = mat_hornbeam_leaves
n25.inputs[3].default_value = mat_ivy_leaves
n26 = _N.new('NodeReroute'); n26.name = 'Reroute'; n26.location = (384, 135)
n26.width = 12
n26.socket_idname = 'NodeSocketInt'
n27 = _N.new('GeometryNodeIndexSwitch'); n27.name = 'Index Switch.001'; n27.location = (452, 178)
n27.index_switch_items.clear()
_it = n27.index_switch_items.new()
_it = n27.index_switch_items.new()
_it = n27.index_switch_items.new()
_it = n27.index_switch_items.new()
_it = n27.index_switch_items.new()
n27.data_type = 'FLOAT'
n27.inputs[1].default_value = 0.7
n27.inputs[2].default_value = 0.6
n27.inputs[3].default_value = 1.0
n27.inputs[4].default_value = 1.0
n27.inputs[5].default_value = 1.0
n28 = _N.new('ShaderNodeMath'); n28.name = 'Math.001'; n28.location = (759, -345)
n28.operation = 'MULTIPLY'
n29 = _N.new('NodeGroupInput'); n29.name = 'Group Input.002'; n29.location = (-170, 53)
n30 = _N.new('NodeGroupInput'); n30.name = 'Group Input.003'; n30.location = (201, -304)
n31 = _N.new('GeometryNodeStoreNamedAttribute'); n31.name = 'Store Named Attribute.001'; n31.location = (2194, -31)
n31.inputs[2].default_value = 'season'
n32 = _N.new('NodeGroupInput'); n32.name = 'Group Input.004'; n32.location = (2022, -181)
n22.parent = n24
n23.parent = n24
_L.new(n5.outputs[0], n4.inputs[0])
_L.new(n3.outputs[0], n5.inputs[0])
_L.new(n2.outputs[0], n6.inputs[0])
_L.new(n4.outputs[0], n8.inputs[0])
_L.new(n11.outputs[1], n8.inputs[3])
_L.new(n19.outputs[0], n10.inputs[0])
_L.new(n31.outputs[0], n1.inputs[0])
_L.new(n12.outputs[0], n4.inputs[1])
_L.new(n6.outputs[0], n12.inputs[0])
_L.new(n13.outputs[0], n12.inputs[3])
_L.new(n15.outputs[0], n14.inputs[0])
_L.new(n14.outputs[0], n16.inputs[0])
_L.new(n16.outputs[0], n17.inputs[1])
_L.new(n18.outputs[0], n13.inputs[1])
_L.new(n17.outputs[0], n18.inputs[0])
_L.new(n8.outputs[0], n19.inputs[0])
_L.new(n9.outputs[0], n20.inputs[0])
_L.new(n20.outputs[1], n11.inputs[8])
_L.new(n20.outputs[0], n11.inputs[7])
_L.new(n9.outputs[0], n11.inputs[6])
_L.new(n7.outputs[0], n21.inputs[1])
_L.new(n23.outputs[0], n22.inputs[0])
_L.new(n22.outputs[0], n25.inputs[0])
_L.new(n25.outputs[0], n10.inputs[2])
_L.new(n22.outputs[0], n26.inputs[0])
_L.new(n28.outputs[0], n4.inputs[2])
_L.new(n26.outputs[0], n27.inputs[0])
_L.new(n21.outputs[0], n28.inputs[0])
_L.new(n27.outputs[0], n28.inputs[1])
_L.new(n29.outputs[3], n5.inputs[2])
_L.new(n30.outputs[2], n6.inputs[2])
_L.new(n10.outputs[0], n31.inputs[0])
_L.new(n32.outputs[1], n31.inputs[3])
n1.is_active_output = True
ng_make_twig___leaf = bpy.data.node_groups.new('Make Twig & Leaf', 'GeometryNodeTree')
_s = ng_make_twig___leaf.interface.new_socket(name='Geometry', in_out='OUTPUT', socket_type='NodeSocketGeometry')
_s = ng_make_twig___leaf.interface.new_socket(name='Leaf Type', in_out='INPUT', socket_type='NodeSocketMenu')
_s.default_value = 'Beech'
_s = ng_make_twig___leaf.interface.new_socket(name='Count', in_out='INPUT', socket_type='NodeSocketInt')
_s.default_value = 7
_s.min_value = 1
_s.max_value = 10000
_s.description = 'Number of vertices on the line'
_s = ng_make_twig___leaf.interface.new_socket(name='Season', in_out='INPUT', socket_type='NodeSocketFloat')
_s.subtype = 'FACTOR'
_s.min_value = 0.0
_s.max_value = 1.0
_s = ng_make_twig___leaf.interface.new_socket(name='X Divisions', in_out='INPUT', socket_type='NodeSocketInt')
_s.default_value = 3
_s.min_value = 1
_s.max_value = 100000
_s = ng_make_twig___leaf.interface.new_socket(name='Y Divisions', in_out='INPUT', socket_type='NodeSocketInt')
_s.default_value = 4
_s.min_value = 1
_s.max_value = 100000
_s = ng_make_twig___leaf.interface.new_socket(name='Twig Material', in_out='INPUT', socket_type='NodeSocketMaterial')
ng_make_twig___leaf.is_modifier = True
_N = ng_make_twig___leaf.nodes; _L = ng_make_twig___leaf.links
n0 = _N.new('NodeGroupInput'); n0.name = 'Group Input'; n0.location = (-556, -388)
n1 = _N.new('NodeGroupOutput'); n1.name = 'Group Output'; n1.location = (982, -77)
n2 = _N.new('GeometryNodeMeshLine'); n2.name = 'Mesh Line'; n2.location = (-347, -121)
n2.inputs[3].default_value = (0.0, 0.0, 0.1)
n3 = _N.new('GeometryNodeInstanceOnPoints'); n3.name = 'Instance on Points'; n3.location = (3, -205)
n4 = _N.new('GeometryNodeGroup'); n4.name = 'Make Leaf'; n4.location = (-359, -425)
n4.node_tree = ng_make_leaf
n5 = _N.new('FunctionNodeEulerToRotation'); n5.name = 'Euler to Rotation'; n5.location = (-203, -546)
n6 = _N.new('ShaderNodeCombineXYZ'); n6.name = 'Combine XYZ'; n6.location = (-412, -604)
n7 = _N.new('FunctionNodeRandomValue'); n7.name = 'Random Value'; n7.location = (-706, -511)
n7.inputs[2].default_value = -0.2
n7.inputs[3].default_value = 0.8
n7.inputs[8].default_value = 5
n8 = _N.new('ShaderNodeMath'); n8.name = 'Math'; n8.location = (-704, -709)
n8.operation = 'MULTIPLY'
n9 = _N.new('GeometryNodeInputIndex'); n9.name = 'Index'; n9.location = (-909, -761)
n10 = _N.new('ShaderNodeMath'); n10.name = 'Math.001'; n10.location = (-915, -851)
n10.operation = 'RADIANS'
n10.inputs[0].default_value = 137.5
n11 = _N.new('GeometryNodeJoinGeometry'); n11.name = 'Join Geometry'; n11.location = (623, -156)
n12 = _N.new('GeometryNodeCurveToMesh'); n12.name = 'Curve to Mesh'; n12.location = (13, 19)
n12.inputs[3].default_value = True
n13 = _N.new('GeometryNodeMeshToCurve'); n13.name = 'Mesh to Curve'; n13.location = (-167, 3)
n14 = _N.new('ShaderNodeMapRange'); n14.name = 'Map Range'; n14.location = (-164, 265)
n14.inputs[3].default_value = 0.003
n14.inputs[4].default_value = 0.0
n15 = _N.new('GeometryNodeSplineParameter'); n15.name = 'Spline Parameter'; n15.location = (-340, 155)
n16 = _N.new('GeometryNodeCurvePrimitiveCircle'); n16.name = 'Curve Circle'; n16.location = (-476, 45)
n16.inputs[0].default_value = 4
n17 = _N.new('NodeGroupInput'); n17.name = 'Group Input.001'; n17.location = (-541, -154)
n18 = _N.new('GeometryNodeSetMaterial'); n18.name = 'Set Material'; n18.location = (185, -35)
n19 = _N.new('NodeGroupInput'); n19.name = 'Group Input.002'; n19.location = (21, -122)
n20 = _N.new('GeometryNodeStoreNamedAttribute'); n20.name = 'Store Named Attribute'; n20.location = (427, 44)
n20.data_type = 'FLOAT2'
n20.domain = 'CORNER'
n20.inputs[2].default_value = 'UVMap'
n21 = _N.new('GeometryNodeInputPosition'); n21.name = 'Position'; n21.location = (193, -158)
_L.new(n2.outputs[0], n3.inputs[0])
_L.new(n4.outputs[0], n3.inputs[2])
_L.new(n0.outputs[0], n4.inputs[0])
_L.new(n5.outputs[0], n3.inputs[5])
_L.new(n6.outputs[0], n5.inputs[0])
_L.new(n7.outputs[1], n6.inputs[0])
_L.new(n8.outputs[0], n6.inputs[2])
_L.new(n9.outputs[0], n8.inputs[0])
_L.new(n10.outputs[0], n8.inputs[1])
_L.new(n3.outputs[0], n11.inputs[0])
_L.new(n13.outputs[0], n12.inputs[0])
_L.new(n2.outputs[0], n13.inputs[0])
_L.new(n14.outputs[0], n12.inputs[2])
_L.new(n15.outputs[0], n14.inputs[0])
_L.new(n16.outputs[0], n12.inputs[1])
_L.new(n11.outputs[0], n1.inputs[0])
_L.new(n17.outputs[1], n2.inputs[0])
_L.new(n0.outputs[3], n4.inputs[2])
_L.new(n0.outputs[4], n4.inputs[3])
_L.new(n12.outputs[0], n18.inputs[0])
_L.new(n19.outputs[5], n18.inputs[2])
_L.new(n21.outputs[0], n20.inputs[3])
_L.new(n18.outputs[0], n20.inputs[0])
_L.new(n20.outputs[0], n11.inputs[0])
_L.new(n0.outputs[2], n4.inputs[1])
n1.is_active_output = True
ng_tree_to_mesh_and_leaves = bpy.data.node_groups.new('Tree to Mesh and Leaves', 'GeometryNodeTree')
_s = ng_tree_to_mesh_and_leaves.interface.new_socket(name='Geometry', in_out='OUTPUT', socket_type='NodeSocketGeometry')
_s = ng_tree_to_mesh_and_leaves.interface.new_socket(name='Geometry', in_out='INPUT', socket_type='NodeSocketGeometry')
ng_tree_to_mesh_and_leaves.interface.new_panel('Tree Mesh')
_s = ng_tree_to_mesh_and_leaves.interface.new_socket(name='Thickness', in_out='INPUT', socket_type='NodeSocketFloat')
_s.default_value = 1.6
_s.min_value = -1e+04
_s.max_value = 1e+04
_s.description = 'Thickness of the Branches '
_s = ng_tree_to_mesh_and_leaves.interface.new_socket(name='Bark Material', in_out='INPUT', socket_type='NodeSocketMaterial')
_s.default_value = mat_bark
_s.description = 'Bark Material'
ng_tree_to_mesh_and_leaves.interface.new_panel('Leaves')
_s = ng_tree_to_mesh_and_leaves.interface.new_socket(name='Leaves', in_out='INPUT', socket_type='NodeSocketBool')
_s.default_value = True
_s = ng_tree_to_mesh_and_leaves.interface.new_socket(name='Leaf Type', in_out='INPUT', socket_type='NodeSocketMenu')
_s.default_value = 'Beech'
_s.description = 'Determines leaf shape and texture'
_s = ng_tree_to_mesh_and_leaves.interface.new_socket(name='Season', in_out='INPUT', socket_type='NodeSocketFloat')
_s.subtype = 'FACTOR'
_s.min_value = 0.0
_s.max_value = 1.0
_s.description = 'Changes leaf color.  0.0 (spring) - to 1.0 (fall)'
_s = ng_tree_to_mesh_and_leaves.interface.new_socket(name='Min Height', in_out='INPUT', socket_type='NodeSocketInt')
_s.default_value = 25
_s.min_value = 0
_s.max_value = 100
_s.description = 'Height below which leaves will not grow'
_s = ng_tree_to_mesh_and_leaves.interface.new_socket(name='Density', in_out='INPUT', socket_type='NodeSocketFloat')
_s.default_value = 6.0
_s.min_value = -1e+04
_s.max_value = 1e+04
_s.description = 'Density of the Leaves'
_s = ng_tree_to_mesh_and_leaves.interface.new_socket(name='Leaf Min Scale', in_out='INPUT', socket_type='NodeSocketFloat')
_s.default_value = 0.7
_s.description = 'Min random instance scale'
_s = ng_tree_to_mesh_and_leaves.interface.new_socket(name='Leaf Max Scale', in_out='INPUT', socket_type='NodeSocketFloat')
_s.default_value = 1.2
_s.description = 'Max Random Instance Scale'
_s = ng_tree_to_mesh_and_leaves.interface.new_socket(name='Seed', in_out='INPUT', socket_type='NodeSocketInt')
_s.min_value = -10000
_s.max_value = 10000
_s.description = 'Randopm Seed'
_s = ng_tree_to_mesh_and_leaves.interface.new_socket(name='Visible In Viewport', in_out='INPUT', socket_type='NodeSocketBool')
_s.default_value = True
ng_tree_to_mesh_and_leaves.interface.new_panel('Use Custom Leaf Geometry')
_s = ng_tree_to_mesh_and_leaves.interface.new_socket(name='Use Custom Leaf Geometry', in_out='INPUT', socket_type='NodeSocketBool')
_s = ng_tree_to_mesh_and_leaves.interface.new_socket(name='Object', in_out='INPUT', socket_type='NodeSocketObject')
_s.description = 'Custom Leaf Object'
ng_tree_to_mesh_and_leaves.is_modifier = True
_N = ng_tree_to_mesh_and_leaves.nodes; _L = ng_tree_to_mesh_and_leaves.links
n0 = _N.new('NodeGroupInput'); n0.name = 'Group Input'; n0.location = (-786, 156)
n1 = _N.new('NodeGroupOutput'); n1.name = 'Group Output'; n1.location = (996, 163)
n2 = _N.new('GeometryNodeGroup'); n2.name = 'Tree to Mesh'; n2.location = (-114, 281)
n2.node_tree = ng_tree_to_mesh
n3 = _N.new('GeometryNodeSetPosition'); n3.name = 'Set Position'; n3.location = (-336, -67)
n4 = _N.new('GeometryNodeInputNamedAttribute'); n4.name = 'Named Attribute'; n4.location = (-615, -180)
n4.data_type = 'FLOAT_VECTOR'
n4.inputs[0].default_value = 'basePos'
n5 = _N.new('GeometryNodeGroup'); n5.name = 'Instance onto Tree'; n5.location = (78, -42)
n5.node_tree = ng_instance_onto_tree
n6 = _N.new('GeometryNodeGroup'); n6.name = 'Make Twig & Leaf'; n6.location = (-417, -465)
n6.node_tree = ng_make_twig___leaf
n6.inputs[1].default_value = 7
n6.inputs[3].default_value = 3
n6.inputs[4].default_value = 4
n7 = _N.new('GeometryNodeStoreNamedAttribute'); n7.name = 'Store Named Attribute'; n7.location = (-516, 28)
n7.data_type = 'FLOAT_VECTOR'
n7.inputs[2].default_value = 'offsetPos'
n8 = _N.new('NodeReroute'); n8.name = 'Reroute'; n8.location = (-399, -218)
n8.width = 12
n8.socket_idname = 'NodeSocketVector'
n9 = _N.new('GeometryNodeInputPosition'); n9.name = 'Position'; n9.location = (-726, -92)
n10 = _N.new('GeometryNodeSetPosition'); n10.name = 'Set Position.001'; n10.location = (259, -29)
n11 = _N.new('GeometryNodeInputNamedAttribute'); n11.name = 'Named Attribute.001'; n11.location = (86, -265)
n11.data_type = 'FLOAT_VECTOR'
n11.inputs[0].default_value = 'offsetPos'
n12 = _N.new('GeometryNodeJoinGeometry'); n12.name = 'Join Geometry'; n12.location = (514, 73)
n13 = _N.new('NodeGroupInput'); n13.name = 'Group Input.001'; n13.location = (-300, 175)
n14 = _N.new('NodeGroupInput'); n14.name = 'Group Input.002'; n14.location = (-623, -684)
n15 = _N.new('GeometryNodeSwitch'); n15.name = 'Switch'; n15.location = (816, 208)
n16 = _N.new('NodeReroute'); n16.name = 'Reroute.001'; n16.location = (390, 101)
n16.width = 12
n16.socket_idname = 'NodeSocketGeometry'
n17 = _N.new('NodeGroupInput'); n17.name = 'Group Input.003'; n17.location = (401, 221)
n18 = _N.new('NodeGroupInput'); n18.name = 'Group Input.004'; n18.location = (-654, -482)
n19 = _N.new('NodeGroupInput'); n19.name = 'Group Input.005'; n19.location = (-142, -108)
n20 = _N.new('GeometryNodeSwitch'); n20.name = 'Switch.001'; n20.location = (-149, -314)
n21 = _N.new('NodeGroupInput'); n21.name = 'Group Input.006'; n21.location = (-365, -324)
n22 = _N.new('GeometryNodeObjectInfo'); n22.name = 'Object Info'; n22.location = (-394, -712)
n23 = _N.new('NodeGroupInput'); n23.name = 'Group Input.007'; n23.location = (-607, -788)
n24 = _N.new('NodeGroupInput'); n24.name = 'Group Input.008'; n24.location = (277, 424)
n25 = _N.new('FunctionNodeBooleanMath'); n25.name = 'Boolean Math'; n25.location = (462, 394)
n25.operation = 'OR'
n26 = _N.new('GeometryNodeIsViewport'); n26.name = 'Is Viewport'; n26.location = (82, 349)
n27 = _N.new('FunctionNodeBooleanMath'); n27.name = 'Boolean Math.001'; n27.location = (249, 359)
n27.operation = 'NOT'
n28 = _N.new('FunctionNodeBooleanMath'); n28.name = 'Boolean Math.002'; n28.location = (636, 244)
_L.new(n15.outputs[0], n1.inputs[0])
_L.new(n7.outputs[0], n3.inputs[0])
_L.new(n8.outputs[0], n3.inputs[2])
_L.new(n3.outputs[0], n5.inputs[0])
_L.new(n20.outputs[0], n5.inputs[1])
_L.new(n0.outputs[0], n7.inputs[0])
_L.new(n4.outputs[0], n8.inputs[0])
_L.new(n9.outputs[0], n7.inputs[3])
_L.new(n5.outputs[0], n10.inputs[0])
_L.new(n11.outputs[0], n10.inputs[2])
_L.new(n16.outputs[0], n12.inputs[0])
_L.new(n10.outputs[0], n12.inputs[0])
_L.new(n4.outputs[1], n3.inputs[1])
_L.new(n0.outputs[0], n2.inputs[0])
_L.new(n13.outputs[1], n2.inputs[1])
_L.new(n13.outputs[2], n2.inputs[2])
_L.new(n14.outputs[2], n6.inputs[5])
_L.new(n12.outputs[0], n15.inputs[2])
_L.new(n2.outputs[0], n16.inputs[0])
_L.new(n16.outputs[0], n15.inputs[1])
_L.new(n28.outputs[0], n15.inputs[0])
_L.new(n18.outputs[4], n6.inputs[0])
_L.new(n18.outputs[5], n6.inputs[2])
_L.new(n19.outputs[6], n5.inputs[2])
_L.new(n19.outputs[7], n5.inputs[3])
_L.new(n19.outputs[8], n5.inputs[4])
_L.new(n19.outputs[9], n5.inputs[5])
_L.new(n19.outputs[10], n5.inputs[6])
_L.new(n6.outputs[0], n20.inputs[1])
_L.new(n21.outputs[12], n20.inputs[0])
_L.new(n23.outputs[13], n22.inputs[0])
_L.new(n22.outputs[4], n20.inputs[2])
_L.new(n24.outputs[11], n25.inputs[0])
_L.new(n26.outputs[0], n27.inputs[0])
_L.new(n27.outputs[0], n25.inputs[1])
_L.new(n17.outputs[3], n28.inputs[0])
_L.new(n25.outputs[0], n28.inputs[1])
n1.is_active_output = True
ng_make_branch = bpy.data.node_groups.new('Make Branch', 'GeometryNodeTree')
_s = ng_make_branch.interface.new_socket(name='Geometry', in_out='OUTPUT', socket_type='NodeSocketGeometry')
_s = ng_make_branch.interface.new_socket(name='Forward Vector', in_out='OUTPUT', socket_type='NodeSocketVector')
_s = ng_make_branch.interface.new_socket(name='Tip', in_out='OUTPUT', socket_type='NodeSocketBool')
_s = ng_make_branch.interface.new_socket(name='Geometry', in_out='INPUT', socket_type='NodeSocketGeometry')
_s = ng_make_branch.interface.new_socket(name='Keep Original Geo', in_out='INPUT', socket_type='NodeSocketBool')
_s = ng_make_branch.interface.new_socket(name='Forward Vector', in_out='INPUT', socket_type='NodeSocketVector')
_s.description = 'Value of the first vector input'
_s = ng_make_branch.interface.new_socket(name='Branch Length', in_out='INPUT', socket_type='NodeSocketInt')
_s.default_value = 5
_s.min_value = 0
_s = ng_make_branch.interface.new_socket(name='Tip', in_out='INPUT', socket_type='NodeSocketBool')
_s = ng_make_branch.interface.new_socket(name='Random Jitter', in_out='INPUT', socket_type='NodeSocketFloat')
_s.subtype = 'FACTOR'
_s.min_value = 0.0
_s.max_value = 1.0
_s.description = 'Amount of mixing between the A and B inputs'
_s = ng_make_branch.interface.new_socket(name='Gravity', in_out='INPUT', socket_type='NodeSocketFloat')
_s.default_value = 1.0
_s.min_value = -1e+04
_s.max_value = 1e+04
_s = ng_make_branch.interface.new_socket(name='Seed', in_out='INPUT', socket_type='NodeSocketInt')
_s.min_value = -10000
_s.max_value = 10000
_N = ng_make_branch.nodes; _L = ng_make_branch.links
n0 = _N.new('NodeGroupOutput'); n0.name = 'Group Output'; n0.location = (1361, -10)
n1 = _N.new('NodeGroupInput'); n1.name = 'Group Input'; n1.location = (-1022, -14)
n2 = _N.new('GeometryNodeRepeatInput'); n2.name = 'Repeat Input'; n2.location = (-14, 89)
n2.inputs[3].default_value = (0.0, 0.0, 0.0)
n3 = _N.new('GeometryNodeRepeatOutput'); n3.name = 'Repeat Output'; n3.location = (1057, 73)
n3.repeat_items.clear()
_it = n3.repeat_items.new('GEOMETRY', 'Geometry')
_it = n3.repeat_items.new('BOOLEAN', 'Selection')
_it = n3.repeat_items.new('VECTOR', 'Offset')
n4 = _N.new('GeometryNodeExtrudeMesh'); n4.name = 'Extrude Mesh.001'; n4.location = (618, 141)
n4.inputs[3].default_value = 0.2
n5 = _N.new('ShaderNodeMix'); n5.name = 'Mix'; n5.location = (-379, -164)
n5.data_type = 'VECTOR'
n6 = _N.new('ShaderNodeVectorMath'); n6.name = 'Vector Math.001'; n6.location = (534, -172)
n6.operation = 'NORMALIZE'
n7 = _N.new('FunctionNodeRandomValue'); n7.name = 'Random Value'; n7.location = (-588, -341)
n7.hide = True
n7.data_type = 'FLOAT_VECTOR'
n7.inputs[0].default_value = (-1.0, -1.0, -1.0)
n8 = _N.new('ShaderNodeVectorMath'); n8.name = 'Vector Math.002'; n8.location = (-616, -148)
n8.operation = 'NORMALIZE'
n9 = _N.new('GeometryNodeDeleteGeometry'); n9.name = 'Delete Geometry'; n9.location = (-219, 184)
n10 = _N.new('FunctionNodeBooleanMath'); n10.name = 'Boolean Math'; n10.location = (-435, 209)
n10.operation = 'NOT'
n11 = _N.new('ShaderNodeVectorMath'); n11.name = 'Vector Math.003'; n11.location = (352, -156)
n11.operation = 'SUBTRACT'
n12 = _N.new('ShaderNodeCombineXYZ'); n12.name = 'Combine XYZ'; n12.location = (-378, -421)
n13 = _N.new('ShaderNodeVectorMath'); n13.name = 'Vector Math'; n13.location = (182, -265)
n13.operation = 'SCALE'
n14 = _N.new('NodeReroute'); n14.name = 'Reroute'; n14.location = (192, -92)
n14.width = 12
n14.socket_idname = 'NodeSocketInt'
n15 = _N.new('NodeReroute'); n15.name = 'Reroute.001'; n15.location = (-727, -172)
n15.width = 12
n15.socket_idname = 'NodeSocketVector'
n16 = _N.new('NodeReroute'); n16.name = 'Reroute.004'; n16.location = (801, -153)
n16.width = 12
n16.socket_idname = 'NodeSocketVector'
n17 = _N.new('NodeReroute'); n17.name = 'Reroute.005'; n17.location = (968, -104)
n17.width = 12
n17.socket_idname = 'NodeSocketVector'
n18 = _N.new('NodeGroupInput'); n18.name = 'Group Input.001'; n18.location = (-820, 82)
n19 = _N.new('FunctionNodeBooleanMath'); n19.name = 'Boolean Math.002'; n19.location = (-614, 214)
n19.operation = 'OR'
n20 = _N.new('NodeReroute'); n20.name = 'Reroute.006'; n20.location = (-842, 137)
n20.width = 12
n20.socket_idname = 'NodeSocketBool'
n21 = _N.new('NodeReroute'); n21.name = 'Reroute.007'; n21.location = (-785, -87)
n21.width = 12
n21.socket_idname = 'NodeSocketBool'
n22 = _N.new('GeometryNodeCaptureAttribute'); n22.name = 'Capture Attribute'; n22.location = (-469, 9)
n22.capture_items.clear()
n23 = _N.new('NodeGroupInput'); n23.name = 'Group Input.002'; n23.location = (-208, 262)
n24 = _N.new('ShaderNodeMath'); n24.name = 'Math'; n24.location = (-747, -398)
n24.operation = 'DIVIDE'
n24.inputs[1].default_value = 40.0
n2.pair_with_output(n3)
_L.new(n11.outputs[0], n6.inputs[0])
_L.new(n2.outputs[2], n4.inputs[1])
_L.new(n2.outputs[1], n4.inputs[0])
_L.new(n4.outputs[1], n3.inputs[1])
_L.new(n16.outputs[0], n4.inputs[2])
_L.new(n8.outputs[0], n5.inputs[4])
_L.new(n3.outputs[0], n0.inputs[0])
_L.new(n7.outputs[0], n5.inputs[5])
_L.new(n1.outputs[5], n5.inputs[0])
_L.new(n3.outputs[1], n0.inputs[2])
_L.new(n22.outputs[0], n9.inputs[0])
_L.new(n19.outputs[0], n10.inputs[0])
_L.new(n10.outputs[0], n9.inputs[1])
_L.new(n9.outputs[0], n2.inputs[1])
_L.new(n5.outputs[1], n11.inputs[0])
_L.new(n24.outputs[0], n12.inputs[2])
_L.new(n14.outputs[0], n13.inputs[3])
_L.new(n12.outputs[0], n13.inputs[0])
_L.new(n13.outputs[0], n11.inputs[1])
_L.new(n2.outputs[0], n14.inputs[0])
_L.new(n1.outputs[2], n15.inputs[0])
_L.new(n15.outputs[0], n8.inputs[0])
_L.new(n3.outputs[2], n0.inputs[1])
_L.new(n6.outputs[0], n16.inputs[0])
_L.new(n16.outputs[0], n17.inputs[0])
_L.new(n17.outputs[0], n3.inputs[2])
_L.new(n1.outputs[7], n7.inputs[8])
_L.new(n4.outputs[0], n3.inputs[0])
_L.new(n20.outputs[0], n19.inputs[0])
_L.new(n18.outputs[1], n19.inputs[1])
_L.new(n21.outputs[0], n20.inputs[0])
_L.new(n1.outputs[4], n21.inputs[0])
_L.new(n1.outputs[0], n22.inputs[0])
_L.new(n21.outputs[0], n22.inputs[1])
_L.new(n22.outputs[1], n2.inputs[2])
_L.new(n23.outputs[3], n2.inputs[0])
_L.new(n1.outputs[6], n24.inputs[0])
n0.is_active_output = True
ng_random_deviation_from_vector = bpy.data.node_groups.new('Random Deviation from Vector', 'GeometryNodeTree')
_s = ng_random_deviation_from_vector.interface.new_socket(name='Vector', in_out='OUTPUT', socket_type='NodeSocketVector')
_s = ng_random_deviation_from_vector.interface.new_socket(name='Vector', in_out='INPUT', socket_type='NodeSocketVector')
_s = ng_random_deviation_from_vector.interface.new_socket(name='Angle', in_out='INPUT', socket_type='NodeSocketFloat')
_s.subtype = 'ANGLE'
_s = ng_random_deviation_from_vector.interface.new_socket(name='ID', in_out='INPUT', socket_type='NodeSocketInt')
_s.hide_value = True
_s.default_input = 'ID_OR_INDEX'
_s = ng_random_deviation_from_vector.interface.new_socket(name='Seed', in_out='INPUT', socket_type='NodeSocketInt')
_s.min_value = -10000
_s.max_value = 10000
_N = ng_random_deviation_from_vector.nodes; _L = ng_random_deviation_from_vector.links
n0 = _N.new('NodeGroupOutput'); n0.name = 'Group Output'; n0.location = (473, 0)
n1 = _N.new('NodeGroupInput'); n1.name = 'Group Input'; n1.location = (-867, -7)
n2 = _N.new('FunctionNodeRotateVector'); n2.name = 'Rotate Vector.002'; n2.location = (-113, 0)
n3 = _N.new('FunctionNodeRotateVector'); n3.name = 'Rotate Vector.003'; n3.location = (113, 0)
n4 = _N.new('ShaderNodeVectorMath'); n4.name = 'Vector Math'; n4.location = (-633, -101)
n4.operation = 'CROSS_PRODUCT'
n4.inputs[1].default_value = (-1.0, 0.001, -0.001)
n5 = _N.new('FunctionNodeAxisAngleToRotation'); n5.name = 'Axis Angle to Rotation'; n5.location = (-427, -111)
n6 = _N.new('FunctionNodeAxisAngleToRotation'); n6.name = 'Axis Angle to Rotation.001'; n6.location = (-97, 204)
n7 = _N.new('FunctionNodeRandomValue'); n7.name = 'Random Value'; n7.location = (-526, 261)
n7.inputs[3].default_value = 6.283
n8 = _N.new('NodeGroupInput'); n8.name = 'Group Input.001'; n8.location = (-716, 169)
n9 = _N.new('ShaderNodeMix'); n9.name = 'Mix'; n9.location = (293, 49)
n9.data_type = 'VECTOR'
n10 = _N.new('FunctionNodeRandomValue'); n10.name = 'Random Value.001'; n10.location = (263, 425)
n11 = _N.new('NodeGroupInput'); n11.name = 'Group Input.002'; n11.location = (-97, 333)
n12 = _N.new('FunctionNodeIntegerMath'); n12.name = 'Integer Math'; n12.location = (83, 288)
n12.operation = 'MULTIPLY_ADD'
n12.inputs[1].default_value = 3
n12.inputs[2].default_value = 11
n13 = _N.new('NodeGroupInput'); n13.name = 'Group Input.003'; n13.location = (67, -112)
_L.new(n1.outputs[0], n2.inputs[0])
_L.new(n9.outputs[1], n0.inputs[0])
_L.new(n2.outputs[0], n3.inputs[0])
_L.new(n1.outputs[0], n4.inputs[0])
_L.new(n4.outputs[0], n5.inputs[0])
_L.new(n1.outputs[1], n5.inputs[1])
_L.new(n5.outputs[0], n2.inputs[1])
_L.new(n1.outputs[0], n6.inputs[0])
_L.new(n7.outputs[1], n6.inputs[1])
_L.new(n8.outputs[2], n7.inputs[7])
_L.new(n8.outputs[3], n7.inputs[8])
_L.new(n6.outputs[0], n3.inputs[1])
_L.new(n3.outputs[0], n9.inputs[4])
_L.new(n11.outputs[2], n10.inputs[7])
_L.new(n12.outputs[0], n10.inputs[8])
_L.new(n11.outputs[3], n12.inputs[0])
_L.new(n10.outputs[1], n9.inputs[0])
_L.new(n13.outputs[0], n9.inputs[5])
n0.is_active_output = True
ng_strict_random_devation = bpy.data.node_groups.new('Strict Random Devation', 'GeometryNodeTree')
_s = ng_strict_random_devation.interface.new_socket(name='Vector', in_out='OUTPUT', socket_type='NodeSocketVector')
_s = ng_strict_random_devation.interface.new_socket(name='Vector', in_out='INPUT', socket_type='NodeSocketVector')
_s = ng_strict_random_devation.interface.new_socket(name='Angle', in_out='INPUT', socket_type='NodeSocketFloat')
_s.subtype = 'ANGLE'
_s = ng_strict_random_devation.interface.new_socket(name='ID', in_out='INPUT', socket_type='NodeSocketInt')
_s.hide_value = True
_s.default_input = 'ID_OR_INDEX'
_s = ng_strict_random_devation.interface.new_socket(name='Seed', in_out='INPUT', socket_type='NodeSocketInt')
_s.min_value = -10000
_s.max_value = 10000
_N = ng_strict_random_devation.nodes; _L = ng_strict_random_devation.links
n0 = _N.new('NodeGroupOutput'); n0.name = 'Group Output'; n0.location = (407, 12)
n1 = _N.new('NodeGroupInput'); n1.name = 'Group Input'; n1.location = (-867, -7)
n2 = _N.new('FunctionNodeRotateVector'); n2.name = 'Rotate Vector.002'; n2.location = (-113, 0)
n3 = _N.new('FunctionNodeRotateVector'); n3.name = 'Rotate Vector.003'; n3.location = (113, 0)
n4 = _N.new('ShaderNodeVectorMath'); n4.name = 'Vector Math'; n4.location = (-593, -77)
n4.hide = True
n4.operation = 'CROSS_PRODUCT'
n4.inputs[1].default_value = (-1.0, 0.001, -0.001)
n5 = _N.new('FunctionNodeAxisAngleToRotation'); n5.name = 'Axis Angle to Rotation'; n5.location = (-427, -111)
n6 = _N.new('FunctionNodeAxisAngleToRotation'); n6.name = 'Axis Angle to Rotation.001'; n6.location = (-97, 204)
n7 = _N.new('FunctionNodeRandomValue'); n7.name = 'Random Value'; n7.location = (-526, 261)
n7.inputs[3].default_value = 6.283
n8 = _N.new('NodeGroupInput'); n8.name = 'Group Input.001'; n8.location = (-716, 169)
_L.new(n1.outputs[0], n2.inputs[0])
_L.new(n3.outputs[0], n0.inputs[0])
_L.new(n2.outputs[0], n3.inputs[0])
_L.new(n1.outputs[0], n4.inputs[0])
_L.new(n4.outputs[0], n5.inputs[0])
_L.new(n1.outputs[1], n5.inputs[1])
_L.new(n5.outputs[0], n2.inputs[1])
_L.new(n1.outputs[0], n6.inputs[0])
_L.new(n7.outputs[1], n6.inputs[1])
_L.new(n8.outputs[2], n7.inputs[7])
_L.new(n8.outputs[3], n7.inputs[8])
_L.new(n6.outputs[0], n3.inputs[1])
n0.is_active_output = True
ng_add_branches = bpy.data.node_groups.new('Add Branches', 'GeometryNodeTree')
_s = ng_add_branches.interface.new_socket(name='Geometry', in_out='OUTPUT', socket_type='NodeSocketGeometry')
_s = ng_add_branches.interface.new_socket(name='Tip', in_out='OUTPUT', socket_type='NodeSocketBool')
_s = ng_add_branches.interface.new_socket(name='Forward Vector', in_out='OUTPUT', socket_type='NodeSocketVector')
_s = ng_add_branches.interface.new_socket(name='Geometry', in_out='INPUT', socket_type='NodeSocketGeometry')
_s = ng_add_branches.interface.new_socket(name='N Branches', in_out='INPUT', socket_type='NodeSocketMenu')
_s.default_value = 'Two Branches'
_s = ng_add_branches.interface.new_socket(name='Divisions', in_out='INPUT', socket_type='NodeSocketInt')
_s.default_value = 5
_s.min_value = 0
_s = ng_add_branches.interface.new_socket(name='Tip', in_out='INPUT', socket_type='NodeSocketBool')
_s.default_value = True
_s = ng_add_branches.interface.new_socket(name='Forward Vector', in_out='INPUT', socket_type='NodeSocketVector')
_s.default_value = (0.0, 0.0, 1.0)
_s.description = 'Value of the first vector input'
_s = ng_add_branches.interface.new_socket(name='Random Angle', in_out='INPUT', socket_type='NodeSocketFloat')
_s.subtype = 'ANGLE'
_s.default_value = 0.5
_s = ng_add_branches.interface.new_socket(name='Random Jitter', in_out='INPUT', socket_type='NodeSocketFloat')
_s.subtype = 'FACTOR'
_s.default_value = 0.1
_s.min_value = 0.0
_s.max_value = 1.0
_s.description = 'Amount of mixing between the A and B inputs'
_s = ng_add_branches.interface.new_socket(name='Gravity', in_out='INPUT', socket_type='NodeSocketFloat')
_s.default_value = 1.0
_s.min_value = -1e+04
_s.max_value = 1e+04
_s = ng_add_branches.interface.new_socket(name='Seed', in_out='INPUT', socket_type='NodeSocketInt')
_s.default_value = 1
_s.min_value = -10000
_s.max_value = 10000
_N = ng_add_branches.nodes; _L = ng_add_branches.links
n0 = _N.new('NodeGroupOutput'); n0.name = 'Group Output'; n0.location = (1599, 84)
n1 = _N.new('NodeGroupInput'); n1.name = 'Group Input'; n1.location = (30, -208)
n2 = _N.new('GeometryNodeGroup'); n2.name = 'Make Branch'; n2.location = (280, -134)
n2.node_tree = ng_make_branch
n2.inputs[1].default_value = True
n3 = _N.new('GeometryNodeGroup'); n3.name = 'Make Branch.001'; n3.location = (441, -133)
n3.node_tree = ng_make_branch
n3.inputs[1].default_value = False
n4 = _N.new('NodeGroupInput'); n4.name = 'Group Input.001'; n4.location = (30, -213)
n5 = _N.new('FunctionNodeIntegerMath'); n5.name = 'Integer Math'; n5.location = (178, -433)
n5.hide = True
n5.operation = 'MULTIPLY_ADD'
n5.inputs[1].default_value = 7
n5.inputs[2].default_value = 3
n6 = _N.new('GeometryNodeJoinGeometry'); n6.name = 'Join Geometry'; n6.location = (1153, 135)
n7 = _N.new('GeometryNodeStoreNamedAttribute'); n7.name = 'Store Named Attribute'; n7.location = (801, -98)
n7.data_type = 'BOOLEAN'
n7.inputs[2].default_value = 'tip'
n8 = _N.new('GeometryNodeStoreNamedAttribute'); n8.name = 'Store Named Attribute.001'; n8.location = (475, -36)
n8.data_type = 'FLOAT_VECTOR'
n8.inputs[2].default_value = 'forward'
n9 = _N.new('GeometryNodeInputNamedAttribute'); n9.name = 'Named Attribute'; n9.location = (1352, -102)
n9.data_type = 'FLOAT_VECTOR'
n9.inputs[0].default_value = 'forward'
n10 = _N.new('NodeGroupInput'); n10.name = 'Group Input.003'; n10.location = (559, -174)
n11 = _N.new('FunctionNodeAxisAngleToRotation'); n11.name = 'Axis Angle to Rotation'; n11.location = (843, -153)
n12 = _N.new('NodeFrame'); n12.name = 'Frame'; n12.location = (-1900, -43)
n12.label = 'Branching Angle'
n12.width = 1466
n13 = _N.new('NodeFrame'); n13.name = 'Frame.001'; n13.location = (-280, 317)
n13.label = 'Branch 1'
n13.width = 844
n14 = _N.new('NodeFrame'); n14.name = 'Frame.002'; n14.location = (-344, -150)
n14.label = 'Branch 2'
n14.width = 971
n15 = _N.new('FunctionNodeRotateVector'); n15.name = 'Rotate Vector'; n15.location = (1071, -49)
n16 = _N.new('GeometryNodeGroup'); n16.name = 'Group'; n16.location = (1296, -173)
n16.node_tree = ng_random_deviation_from_vector
n17 = _N.new('NodeGroupInput'); n17.name = 'Group Input.005'; n17.location = (879, -301)
n18 = _N.new('FunctionNodeInputInt'); n18.name = 'Integer.001'; n18.location = (1097, -171)
n18.integer = 1
n18.outputs[0].default_value = 0
n19 = _N.new('NodeReroute'); n19.name = 'Reroute.001'; n19.location = (399, -160)
n19.width = 12
n19.socket_idname = 'NodeSocketVector'
n20 = _N.new('NodeReroute'); n20.name = 'Reroute.002'; n20.location = (220, -162)
n20.width = 12
n20.socket_idname = 'NodeSocketVector'
n21 = _N.new('FunctionNodeIntegerMath'); n21.name = 'Integer Math.001'; n21.location = (1048, -319)
n21.operation = 'MULTIPLY_ADD'
n21.inputs[1].default_value = 11
n21.inputs[2].default_value = 3
n22 = _N.new('ShaderNodeMath'); n22.name = 'Math'; n22.location = (1061, -251)
n22.hide = True
n22.operation = 'MULTIPLY'
n22.inputs[1].default_value = 0.8
n23 = _N.new('GeometryNodeGroup'); n23.name = 'Strict Random Devation'; n23.location = (287, -36)
n23.node_tree = ng_strict_random_devation
n24 = _N.new('NodeGroupInput'); n24.name = 'Group Input.006'; n24.location = (50, -48)
n25 = _N.new('NodeReroute'); n25.name = 'Reroute.004'; n25.location = (35, -41)
n25.width = 12
n25.socket_idname = 'NodeSocketVector'
n26 = _N.new('GeometryNodeGroup'); n26.name = 'Make Branch.002'; n26.location = (357, -148)
n26.node_tree = ng_make_branch
n26.inputs[1].default_value = False
n27 = _N.new('NodeGroupInput'); n27.name = 'Group Input.002'; n27.location = (30, -228)
n28 = _N.new('FunctionNodeIntegerMath'); n28.name = 'Integer Math.002'; n28.location = (178, -447)
n28.hide = True
n28.operation = 'MULTIPLY_ADD'
n28.inputs[1].default_value = 11
n28.inputs[2].default_value = 17
n29 = _N.new('GeometryNodeStoreNamedAttribute'); n29.name = 'Store Named Attribute.002'; n29.location = (554, -36)
n29.data_type = 'FLOAT_VECTOR'
n29.inputs[2].default_value = 'forward'
n30 = _N.new('NodeFrame'); n30.name = 'Frame.003'; n30.location = (-368, -650)
n30.label = 'Branch 3'
n30.width = 930
n31 = _N.new('NodeReroute'); n31.name = 'Reroute.003'; n31.location = (315, -174)
n31.width = 12
n31.socket_idname = 'NodeSocketVector'
n32 = _N.new('NodeFrame'); n32.name = 'Frame.004'; n32.location = (-464, 210)
n32.label = 'Angle 1'
n32.width = 70
n33 = _N.new('NodeReroute'); n33.name = 'Reroute.005'; n33.location = (35, -41)
n33.width = 12
n33.socket_idname = 'NodeSocketVector'
n34 = _N.new('NodeFrame'); n34.name = 'Frame.005'; n34.location = (-401, -242)
n34.label = 'Angle 2'
n34.width = 70
n35 = _N.new('NodeReroute'); n35.name = 'Reroute.006'; n35.location = (35, -41)
n35.width = 12
n35.socket_idname = 'NodeSocketVector'
n36 = _N.new('NodeFrame'); n36.name = 'Frame.006'; n36.location = (-487, -657)
n36.label = 'Angle 2'
n36.width = 70
n37 = _N.new('NodeReroute'); n37.name = 'Reroute.007'; n37.location = (543, -76)
n37.width = 12
n37.socket_idname = 'NodeSocketVector'
n38 = _N.new('NodeReroute'); n38.name = 'Reroute.008'; n38.location = (-1181, 141)
n38.width = 12
n38.socket_idname = 'NodeSocketVector'
n39 = _N.new('NodeGroupInput'); n39.name = 'Group Input.007'; n39.location = (495, -641)
n40 = _N.new('FunctionNodeAxisAngleToRotation'); n40.name = 'Axis Angle to Rotation.001'; n40.location = (694, -619)
n40.inputs[1].default_value = 4.189
n41 = _N.new('FunctionNodeRotateVector'); n41.name = 'Rotate Vector.001'; n41.location = (904, -514)
n42 = _N.new('GeometryNodeGroup'); n42.name = 'Group.001'; n42.location = (1147, -639)
n42.node_tree = ng_random_deviation_from_vector
n43 = _N.new('NodeGroupInput'); n43.name = 'Group Input.008'; n43.location = (814, -768)
n44 = _N.new('FunctionNodeIntegerMath'); n44.name = 'Integer Math.003'; n44.location = (984, -786)
n44.operation = 'MULTIPLY_ADD'
n44.inputs[1].default_value = 7
n44.inputs[2].default_value = 11
n45 = _N.new('ShaderNodeMath'); n45.name = 'Math.001'; n45.location = (967, -727)
n45.hide = True
n45.operation = 'MULTIPLY'
n45.inputs[1].default_value = 0.75
n46 = _N.new('NodeReroute'); n46.name = 'Reroute.009'; n46.location = (535, -542)
n46.width = 12
n46.socket_idname = 'NodeSocketVector'
n47 = _N.new('NodeReroute'); n47.name = 'Reroute.016'; n47.location = (577, -747)
n47.width = 12
n47.socket_idname = 'NodeSocketGeometry'
n48 = _N.new('GeometryNodeJoinGeometry'); n48.name = 'Join Geometry.001'; n48.location = (761, -478)
n49 = _N.new('NodeFrame'); n49.name = 'Frame.007'; n49.location = (-2161, 316)
n49.label = 'Num Branches'
n49.width = 456
n50 = _N.new('NodeGroupInput'); n50.name = 'Group Input.010'; n50.location = (30, -38)
n51 = _N.new('GeometryNodeMenuSwitch'); n51.name = 'Menu Switch'; n51.location = (286, -36)
n51.label = 'Uses three branches'
n51.enum_items.clear()
_it = n51.enum_items.new('Two Branches')
_it = n51.enum_items.new('Three Branches')
n51.enum_definition.enum_definition.enum_definition.enum_definition.data_type = 'BOOLEAN'
n51.enum_definition.enum_definition.enum_definition.data_type = 'BOOLEAN'
n51.enum_definition.enum_definition.data_type = 'BOOLEAN'
n51.enum_definition.data_type = 'BOOLEAN'
n51.data_type = 'BOOLEAN'
n51.inputs[1].default_value = False
n51.inputs[2].default_value = True
n52 = _N.new('GeometryNodeSwitch'); n52.name = 'Switch'; n52.location = (798, -59)
n53 = _N.new('NodeReroute'); n53.name = 'Reroute.017'; n53.location = (508, 411)
n53.width = 12
n53.socket_idname = 'NodeSocketBool'
n54 = _N.new('GeometryNodeStoreNamedAttribute'); n54.name = 'Store Named Attribute.003'; n54.location = (760, -70)
n54.data_type = 'BOOLEAN'
n54.inputs[2].default_value = 'tip'
n55 = _N.new('GeometryNodeStoreNamedAttribute'); n55.name = 'Store Named Attribute.004'; n55.location = (639, -36)
n55.data_type = 'FLOAT_VECTOR'
n55.inputs[2].default_value = 'forward'
n56 = _N.new('GeometryNodeStoreNamedAttribute'); n56.name = 'Store Named Attribute.005'; n56.location = (674, -120)
n56.data_type = 'BOOLEAN'
n56.inputs[2].default_value = 'tip'
n57 = _N.new('NodeReroute'); n57.name = 'Reroute'; n57.location = (-1453, 222)
n57.width = 12
n57.socket_idname = 'NodeSocketBool'
n58 = _N.new('GeometryNodeSwitch'); n58.name = 'Switch.001'; n58.location = (545, -314)
n58.input_type = 'FLOAT'
n58.inputs[1].default_value = 3.142
n58.inputs[2].default_value = 2.094
n59 = _N.new('NodeReroute'); n59.name = 'Reroute.010'; n59.location = (448, -400)
n59.width = 12
n59.socket_idname = 'NodeSocketBool'
n60 = _N.new('GeometryNodeInputNamedAttribute'); n60.name = 'Named Attribute.001'; n60.location = (1312, 37)
n60.data_type = 'BOOLEAN'
n60.inputs[0].default_value = 'tip'
n61 = _N.new('GeometryNodeViewer'); n61.name = 'Viewer'; n61.location = (507, -137)
n62 = _N.new('GeometryNodeInputNamedAttribute'); n62.name = 'Named Attribute.002'; n62.location = (30, -213)
n62.data_type = 'INT'
n62.inputs[0].default_value = 'startHeight'
n63 = _N.new('GeometryNodeInputNamedAttribute'); n63.name = 'Named Attribute.003'; n63.location = (904, -592)
n63.data_type = 'INT'
n63.inputs[0].default_value = 'startHeight'
n1.parent = n13
n2.parent = n13
n3.parent = n14
n4.parent = n14
n5.parent = n14
n7.parent = n14
n8.parent = n13
n10.parent = n12
n11.parent = n12
n15.parent = n12
n16.parent = n12
n17.parent = n12
n18.parent = n12
n19.parent = n14
n20.parent = n13
n21.parent = n12
n22.parent = n12
n23.parent = n12
n24.parent = n12
n25.parent = n32
n26.parent = n30
n27.parent = n30
n28.parent = n30
n29.parent = n30
n31.parent = n30
n33.parent = n34
n35.parent = n36
n37.parent = n12
n39.parent = n12
n40.parent = n12
n41.parent = n12
n42.parent = n12
n43.parent = n12
n44.parent = n12
n45.parent = n12
n46.parent = n12
n50.parent = n49
n51.parent = n49
n54.parent = n30
n55.parent = n14
n56.parent = n13
n58.parent = n12
n59.parent = n12
n62.parent = n12
n63.parent = n12
_L.new(n1.outputs[0], n2.inputs[0])
_L.new(n1.outputs[3], n2.inputs[4])
_L.new(n6.outputs[0], n0.inputs[0])
_L.new(n1.outputs[6], n2.inputs[5])
_L.new(n1.outputs[7], n2.inputs[6])
_L.new(n1.outputs[8], n2.inputs[7])
_L.new(n4.outputs[0], n3.inputs[0])
_L.new(n1.outputs[2], n2.inputs[3])
_L.new(n4.outputs[2], n3.inputs[3])
_L.new(n4.outputs[3], n3.inputs[4])
_L.new(n4.outputs[6], n3.inputs[5])
_L.new(n4.outputs[7], n3.inputs[6])
_L.new(n4.outputs[8], n5.inputs[0])
_L.new(n5.outputs[0], n3.inputs[7])
_L.new(n55.outputs[0], n7.inputs[0])
_L.new(n2.outputs[0], n8.inputs[0])
_L.new(n2.outputs[1], n8.inputs[3])
_L.new(n20.outputs[0], n2.inputs[2])
_L.new(n10.outputs[4], n11.inputs[0])
_L.new(n11.outputs[0], n15.inputs[1])
_L.new(n18.outputs[0], n16.inputs[2])
_L.new(n15.outputs[0], n16.inputs[0])
_L.new(n19.outputs[0], n3.inputs[2])
_L.new(n17.outputs[8], n21.inputs[0])
_L.new(n21.outputs[0], n16.inputs[3])
_L.new(n17.outputs[5], n22.inputs[0])
_L.new(n24.outputs[4], n23.inputs[0])
_L.new(n24.outputs[8], n23.inputs[3])
_L.new(n25.outputs[0], n20.inputs[0])
_L.new(n33.outputs[0], n19.inputs[0])
_L.new(n22.outputs[0], n16.inputs[1])
_L.new(n27.outputs[0], n26.inputs[0])
_L.new(n27.outputs[2], n26.inputs[3])
_L.new(n27.outputs[3], n26.inputs[4])
_L.new(n27.outputs[6], n26.inputs[5])
_L.new(n27.outputs[7], n26.inputs[6])
_L.new(n27.outputs[8], n28.inputs[0])
_L.new(n28.outputs[0], n26.inputs[7])
_L.new(n26.outputs[0], n29.inputs[0])
_L.new(n26.outputs[1], n29.inputs[3])
_L.new(n31.outputs[0], n26.inputs[2])
_L.new(n16.outputs[0], n33.inputs[0])
_L.new(n23.outputs[0], n37.inputs[0])
_L.new(n37.outputs[0], n15.inputs[0])
_L.new(n37.outputs[0], n38.inputs[0])
_L.new(n38.outputs[0], n25.inputs[0])
_L.new(n39.outputs[4], n40.inputs[0])
_L.new(n40.outputs[0], n41.inputs[1])
_L.new(n41.outputs[0], n42.inputs[0])
_L.new(n43.outputs[8], n44.inputs[0])
_L.new(n44.outputs[0], n42.inputs[3])
_L.new(n43.outputs[5], n45.inputs[0])
_L.new(n45.outputs[0], n42.inputs[1])
_L.new(n37.outputs[0], n46.inputs[0])
_L.new(n46.outputs[0], n41.inputs[0])
_L.new(n42.outputs[0], n35.inputs[0])
_L.new(n35.outputs[0], n31.inputs[0])
_L.new(n54.outputs[0], n47.inputs[0])
_L.new(n7.outputs[0], n48.inputs[0])
_L.new(n47.outputs[0], n48.inputs[0])
_L.new(n50.outputs[1], n51.inputs[0])
_L.new(n7.outputs[0], n52.inputs[1])
_L.new(n48.outputs[0], n52.inputs[2])
_L.new(n57.outputs[0], n53.inputs[0])
_L.new(n53.outputs[0], n52.inputs[0])
_L.new(n29.outputs[0], n54.inputs[0])
_L.new(n26.outputs[2], n54.inputs[3])
_L.new(n3.outputs[0], n55.inputs[0])
_L.new(n3.outputs[1], n55.inputs[3])
_L.new(n3.outputs[2], n7.inputs[3])
_L.new(n8.outputs[0], n56.inputs[0])
_L.new(n51.outputs[0], n57.inputs[0])
_L.new(n59.outputs[0], n58.inputs[0])
_L.new(n58.outputs[0], n11.inputs[1])
_L.new(n57.outputs[0], n59.inputs[0])
_L.new(n60.outputs[0], n0.inputs[1])
_L.new(n9.outputs[0], n0.inputs[2])
_L.new(n2.outputs[2], n56.inputs[3])
_L.new(n56.outputs[0], n6.inputs[0])
_L.new(n52.outputs[0], n6.inputs[0])
_L.new(n3.outputs[0], n61.inputs[0])
_L.new(n62.outputs[0], n23.inputs[2])
_L.new(n63.outputs[0], n42.inputs[2])
_L.new(n24.outputs[5], n23.inputs[1])
n0.is_active_output = True
ng_make_tree_skeleton = bpy.data.node_groups.new('Make Tree Skeleton', 'GeometryNodeTree')
_s = ng_make_tree_skeleton.interface.new_socket(name='Geometry', in_out='OUTPUT', socket_type='NodeSocketGeometry')
_s = ng_make_tree_skeleton.interface.new_socket(name='Geometry', in_out='INPUT', socket_type='NodeSocketGeometry')
_s = ng_make_tree_skeleton.interface.new_socket(name='N Branches per Level', in_out='INPUT', socket_type='NodeSocketMenu')
_s.default_value = 'Two Branches'
_s.description = 'Whether to split into two or three branches each iteration (exponentially increases number of branches)'
_s = ng_make_tree_skeleton.interface.new_socket(name='Trunk Height', in_out='INPUT', socket_type='NodeSocketInt')
_s.default_value = 20
_s = ng_make_tree_skeleton.interface.new_socket(name='Treetop Height', in_out='INPUT', socket_type='NodeSocketInt')
_s.default_value = 2
_s.description = 'Number of times the base trunk is repeated. (increases tree height)'
_s = ng_make_tree_skeleton.interface.new_socket(name='Num Levels', in_out='INPUT', socket_type='NodeSocketInt')
_s.default_value = 5
_s.min_value = 0
_s.max_value = 8
_s.description = 'Number of Branching Iterations'
_s = ng_make_tree_skeleton.interface.new_socket(name='Branch Length', in_out='INPUT', socket_type='NodeSocketInt')
_s.default_value = 6
_s.min_value = 0
_s.max_value = 20
_s.force_non_field = True
_s.description = 'Length of Each Branch'
_s = ng_make_tree_skeleton.interface.new_socket(name='Random Angle', in_out='INPUT', socket_type='NodeSocketFloat')
_s.subtype = 'ANGLE'
_s.default_value = 0.52
_s.min_value = 0.0
_s.max_value = 90.0
_s.force_non_field = True
_s.description = 'Max Random Branching Angle'
_s = ng_make_tree_skeleton.interface.new_socket(name='Random Jitter', in_out='INPUT', socket_type='NodeSocketFloat')
_s.subtype = 'FACTOR'
_s.default_value = 0.17
_s.min_value = 0.0
_s.max_value = 1.0
_s.force_non_field = True
_s.description = 'Amount of Random Jittering'
_s = ng_make_tree_skeleton.interface.new_socket(name='Gravity', in_out='INPUT', socket_type='NodeSocketFloat')
_s.default_value = 1.0
_s.force_non_field = True
_s.description = 'Amount of pull downwards'
_s = ng_make_tree_skeleton.interface.new_socket(name='Seed', in_out='INPUT', socket_type='NodeSocketInt')
_s.force_non_field = True
_s.description = 'Random Seed'
ng_make_tree_skeleton.is_modifier = True
_N = ng_make_tree_skeleton.nodes; _L = ng_make_tree_skeleton.links
n0 = _N.new('NodeGroupOutput'); n0.name = 'Group Output.001'; n0.location = (3116, -185)
n1 = _N.new('NodeGroupInput'); n1.name = 'Group Input.001'; n1.location = (-3420, -620)
n2 = _N.new('GeometryNodeGroup'); n2.name = 'Group.009'; n2.location = (-1100, -487)
n2.node_tree = ng_add_branches
n2.inputs[4].default_value = (0.0, 0.0, 1.0)
n3 = _N.new('GeometryNodeMeshLine'); n3.name = 'Mesh Line.004'; n3.location = (-2324, -427)
n3.hide = True
n3.inputs[3].default_value = (0.0, 0.0, 0.2)
n4 = _N.new('FunctionNodeCompare'); n4.name = 'Compare.002'; n4.location = (-2081, -486)
n4.operation = 'EQUAL'
n4.data_type = 'INT'
n5 = _N.new('GeometryNodeInputIndex'); n5.name = 'Index.002'; n5.location = (-2266, -603)
n6 = _N.new('NodeReroute'); n6.name = 'Reroute.001'; n6.location = (-3242, -377)
n6.width = 12
n6.socket_idname = 'NodeSocketInt'
n7 = _N.new('NodeGroupInput'); n7.name = 'Group Input.002'; n7.location = (-1305, -813)
n8 = _N.new('GeometryNodeGroup'); n8.name = 'Group.010'; n8.location = (-576, -490)
n8.node_tree = ng_add_branches
n9 = _N.new('NodeReroute'); n9.name = 'Reroute'; n9.location = (-2828, -402)
n9.width = 12
n9.socket_idname = 'NodeSocketInt'
n10 = _N.new('NodeReroute'); n10.name = 'Reroute.002'; n10.location = (-1679, -363)
n10.width = 12
n10.socket_idname = 'NodeSocketInt'
n11 = _N.new('NodeReroute'); n11.name = 'Reroute.003'; n11.location = (-1029, -355)
n11.width = 12
n11.socket_idname = 'NodeSocketInt'
n12 = _N.new('GeometryNodeGroup'); n12.name = 'Group.011'; n12.location = (-118, -490)
n12.node_tree = ng_add_branches
n13 = _N.new('NodeReroute'); n13.name = 'Reroute.004'; n13.location = (-521, -355)
n13.width = 12
n13.socket_idname = 'NodeSocketInt'
n14 = _N.new('GeometryNodeGroup'); n14.name = 'Group.012'; n14.location = (316, -490)
n14.node_tree = ng_add_branches
n15 = _N.new('NodeReroute'); n15.name = 'Reroute.005'; n15.location = (-140, -355)
n15.width = 12
n15.socket_idname = 'NodeSocketInt'
n16 = _N.new('NodeReroute'); n16.name = 'Reroute.006'; n16.location = (-1161, -1069)
n16.width = 12
n16.socket_idname = 'NodeSocketInt'
n17 = _N.new('FunctionNodeIntegerMath'); n17.name = 'Integer Math.001'; n17.location = (-1035, -977)
n17.inputs[1].default_value = 11
n18 = _N.new('FunctionNodeIntegerMath'); n18.name = 'Integer Math.002'; n18.location = (-705, -977)
n18.inputs[1].default_value = 11
n19 = _N.new('FunctionNodeIntegerMath'); n19.name = 'Integer Math.003'; n19.location = (-260, -977)
n19.inputs[1].default_value = 11
n20 = _N.new('NodeReroute'); n20.name = 'Reroute.007'; n20.location = (-873, -155)
n20.width = 12
n20.socket_idname = 'NodeSocketGeometry'
n21 = _N.new('NodeReroute'); n21.name = 'Reroute.008'; n21.location = (-356, -231)
n21.width = 12
n21.socket_idname = 'NodeSocketGeometry'
n22 = _N.new('NodeReroute'); n22.name = 'Reroute.009'; n22.location = (65, -283)
n22.width = 12
n22.socket_idname = 'NodeSocketGeometry'
n23 = _N.new('NodeReroute'); n23.name = 'Reroute.010'; n23.location = (492, -295)
n23.width = 12
n23.socket_idname = 'NodeSocketGeometry'
n24 = _N.new('GeometryNodeIndexSwitch'); n24.name = 'Index Switch'; n24.location = (2481, -64)
n24.index_switch_items.clear()
_it = n24.index_switch_items.new()
_it = n24.index_switch_items.new()
_it = n24.index_switch_items.new()
_it = n24.index_switch_items.new()
_it = n24.index_switch_items.new()
_it = n24.index_switch_items.new()
_it = n24.index_switch_items.new()
_it = n24.index_switch_items.new()
n25 = _N.new('GeometryNodeGroup'); n25.name = 'Group.013'; n25.location = (735, -490)
n25.node_tree = ng_add_branches
n26 = _N.new('FunctionNodeIntegerMath'); n26.name = 'Integer Math.005'; n26.location = (125, -977)
n26.inputs[1].default_value = 11
n27 = _N.new('NodeReroute'); n27.name = 'Reroute.011'; n27.location = (395, -355)
n27.width = 12
n27.socket_idname = 'NodeSocketInt'
n28 = _N.new('GeometryNodeGroup'); n28.name = 'Group.014'; n28.location = (1130, -490)
n28.node_tree = ng_add_branches
n29 = _N.new('FunctionNodeIntegerMath'); n29.name = 'Integer Math.006'; n29.location = (640, -977)
n29.inputs[1].default_value = 11
n30 = _N.new('NodeReroute'); n30.name = 'Reroute.012'; n30.location = (785, -355)
n30.width = 12
n30.socket_idname = 'NodeSocketInt'
n31 = _N.new('NodeReroute'); n31.name = 'Reroute.013'; n31.location = (891, -294)
n31.width = 12
n31.socket_idname = 'NodeSocketGeometry'
n32 = _N.new('NodeReroute'); n32.name = 'Reroute.014'; n32.location = (1312, -304)
n32.width = 12
n32.socket_idname = 'NodeSocketGeometry'
n33 = _N.new('FunctionNodeIntegerMath'); n33.name = 'Integer Math.007'; n33.location = (2185, -3)
n33.operation = 'SUBTRACT'
n33.inputs[1].default_value = 1
n34 = _N.new('NodeGroupInput'); n34.name = 'Group Input.008'; n34.location = (1985, -52)
n35 = _N.new('GeometryNodeGroup'); n35.name = 'Group.015'; n35.location = (1569, -490)
n35.node_tree = ng_add_branches
n36 = _N.new('FunctionNodeIntegerMath'); n36.name = 'Integer Math.008'; n36.location = (1079, -977)
n36.inputs[1].default_value = 11
n37 = _N.new('NodeReroute'); n37.name = 'Reroute.015'; n37.location = (1225, -355)
n37.width = 12
n37.socket_idname = 'NodeSocketInt'
n38 = _N.new('GeometryNodeGroup'); n38.name = 'Group.016'; n38.location = (2008, -490)
n38.node_tree = ng_add_branches
n39 = _N.new('FunctionNodeIntegerMath'); n39.name = 'Integer Math.009'; n39.location = (1519, -977)
n39.inputs[1].default_value = 11
n40 = _N.new('NodeReroute'); n40.name = 'Reroute.016'; n40.location = (1724, -324)
n40.width = 12
n40.socket_idname = 'NodeSocketGeometry'
n41 = _N.new('NodeReroute'); n41.name = 'Reroute.017'; n41.location = (2182, -361)
n41.width = 12
n41.socket_idname = 'NodeSocketGeometry'
n42 = _N.new('NodeReroute'); n42.name = 'Reroute.018'; n42.location = (1651, -355)
n42.width = 12
n42.socket_idname = 'NodeSocketInt'
n43 = _N.new('FunctionNodeIntegerMath'); n43.name = 'Integer Math.010'; n43.location = (-1510, -1016)
n43.operation = 'MULTIPLY_ADD'
n43.inputs[1].default_value = 3
n43.inputs[2].default_value = 9
n44 = _N.new('NodeGroupInput'); n44.name = 'Group Input.003'; n44.location = (-890, -669)
n45 = _N.new('NodeGroupInput'); n45.name = 'Group Input.004'; n45.location = (-361, -667)
n46 = _N.new('NodeGroupInput'); n46.name = 'Group Input.005'; n46.location = (56, -687)
n47 = _N.new('NodeGroupInput'); n47.name = 'Group Input.006'; n47.location = (479, -687)
n48 = _N.new('NodeGroupInput'); n48.name = 'Group Input.007'; n48.location = (946, -673)
n49 = _N.new('NodeGroupInput'); n49.name = 'Group Input.009'; n49.location = (1336, -671)
n50 = _N.new('NodeGroupInput'); n50.name = 'Group Input.010'; n50.location = (1760, -683)
n51 = _N.new('GeometryNodeStoreNamedAttribute'); n51.name = 'Store Named Attribute'; n51.location = (2750, -92)
n51.data_type = 'FLOAT_VECTOR'
n51.inputs[2].default_value = 'basePos'
n52 = _N.new('GeometryNodeInputPosition'); n52.name = 'Position'; n52.location = (2496, -385)
n53 = _N.new('FunctionNodeIntegerMath'); n53.name = 'Integer Math.013'; n53.location = (-2259, -522)
n53.hide = True
n53.operation = 'SUBTRACT'
n53.inputs[1].default_value = 1
n54 = _N.new('FunctionNodeIntegerMath'); n54.name = 'Integer Math.004'; n54.location = (-2745, -433)
n55 = _N.new('NodeReroute'); n55.name = 'Reroute.019'; n55.location = (-2470, -529)
n55.width = 12
n55.socket_idname = 'NodeSocketInt'
n56 = _N.new('GeometryNodeInputIndex'); n56.name = 'Index'; n56.location = (-3161, -751)
n57 = _N.new('FunctionNodeIntegerMath'); n57.name = 'Integer Math.011'; n57.location = (-2811, -730)
n57.operation = 'MODULO'
n58 = _N.new('FunctionNodeCompare'); n58.name = 'Compare'; n58.location = (-2640, -707)
n58.operation = 'EQUAL'
n58.data_type = 'INT'
n59 = _N.new('GeometryNodeStoreNamedAttribute'); n59.name = 'Store Named Attribute.001'; n59.location = (-1748, -425)
n59.data_type = 'BOOLEAN'
n59.inputs[2].default_value = 'tip'
n60 = _N.new('GeometryNodeInputNamedAttribute'); n60.name = 'Named Attribute'; n60.location = (-1356, -659)
n60.data_type = 'BOOLEAN'
n60.inputs[0].default_value = 'tip'
n61 = _N.new('GeometryNodeJoinGeometry'); n61.name = 'Join Geometry'; n61.location = (-1525, -529)
n62 = _N.new('GeometryNodeSeparateGeometry'); n62.name = 'Separate Geometry'; n62.location = (-2065, -676)
n63 = _N.new('GeometryNodeStoreNamedAttribute'); n63.name = 'Store Named Attribute.002'; n63.location = (-1886, -623)
n63.data_type = 'BOOLEAN'
n63.inputs[2].default_value = 'tip'
n63.inputs[3].default_value = True
n64 = _N.new('NodeGroupInput'); n64.name = 'Group Input'; n64.location = (-3215, -485)
n65 = _N.new('NodeReroute'); n65.name = 'Reroute.020'; n65.location = (-844, -1328)
n65.width = 12
n65.socket_idname = 'NodeSocketBool'
n66 = _N.new('NodeReroute'); n66.name = 'Reroute.021'; n66.location = (-334, -1328)
n66.width = 12
n66.socket_idname = 'NodeSocketBool'
n67 = _N.new('NodeReroute'); n67.name = 'Reroute.022'; n67.location = (121, -1328)
n67.width = 12
n67.socket_idname = 'NodeSocketBool'
n68 = _N.new('NodeReroute'); n68.name = 'Reroute.023'; n68.location = (554, -1328)
n68.width = 12
n68.socket_idname = 'NodeSocketBool'
n69 = _N.new('NodeReroute'); n69.name = 'Reroute.024'; n69.location = (831, -1328)
n69.width = 12
n69.socket_idname = 'NodeSocketBool'
n69.inputs[0].default_value = False
n70 = _N.new('NodeReroute'); n70.name = 'Reroute.025'; n70.location = (1275, -1328)
n70.width = 12
n70.socket_idname = 'NodeSocketBool'
n70.inputs[0].default_value = False
n71 = _N.new('NodeReroute'); n71.name = 'Reroute.026'; n71.location = (972, -1328)
n71.width = 12
n71.socket_idname = 'NodeSocketBool'
n72 = _N.new('NodeReroute'); n72.name = 'Reroute.027'; n72.location = (1364, -1328)
n72.width = 12
n72.socket_idname = 'NodeSocketBool'
n73 = _N.new('NodeReroute'); n73.name = 'Reroute.028'; n73.location = (1844, -1328)
n73.width = 12
n73.socket_idname = 'NodeSocketBool'
n74 = _N.new('NodeReroute'); n74.name = 'Reroute.029'; n74.location = (2322, -1355)
n74.width = 12
n74.socket_idname = 'NodeSocketBool'
n75 = _N.new('GeometryNodeIndexSwitch'); n75.name = 'Index Switch.001'; n75.location = (2636, -857)
n75.index_switch_items.clear()
_it = n75.index_switch_items.new()
_it = n75.index_switch_items.new()
_it = n75.index_switch_items.new()
_it = n75.index_switch_items.new()
_it = n75.index_switch_items.new()
_it = n75.index_switch_items.new()
_it = n75.index_switch_items.new()
_it = n75.index_switch_items.new()
n75.data_type = 'BOOLEAN'
n76 = _N.new('FunctionNodeIntegerMath'); n76.name = 'Integer Math.012'; n76.location = (2451, -731)
n76.operation = 'SUBTRACT'
n76.inputs[1].default_value = 1
n77 = _N.new('NodeGroupInput'); n77.name = 'Group Input.011'; n77.location = (2251, -780)
n78 = _N.new('GeometryNodeStoreNamedAttribute'); n78.name = 'Store Named Attribute.003'; n78.location = (2936, -145)
n78.data_type = 'BOOLEAN'
n78.inputs[2].default_value = 'tip'
n79 = _N.new('FunctionNodeCompare'); n79.name = 'Compare.003'; n79.location = (-2775, -573)
n79.operation = 'LESS_THAN'
n79.data_type = 'INT'
n80 = _N.new('FunctionNodeBooleanMath'); n80.name = 'Boolean Math.001'; n80.location = (-2452, -643)
n81 = _N.new('NodeGroupInput'); n81.name = 'Group Input.012'; n81.location = (-3197, -588)
n82 = _N.new('NodeReroute'); n82.name = 'Reroute.031'; n82.location = (-2841, -613)
n82.width = 12
n82.socket_idname = 'NodeSocketInt'
n83 = _N.new('FunctionNodeIntegerMath'); n83.name = 'Integer Math.014'; n83.location = (-3026, -564)
n83.operation = 'MULTIPLY'
n84 = _N.new('GeometryNodeStoreNamedAttribute'); n84.name = 'Store Named Attribute.004'; n84.location = (-1706, -605)
n84.data_type = 'INT'
n84.inputs[2].default_value = 'startHeight'
n85 = _N.new('GeometryNodeInputIndex'); n85.name = 'Index.001'; n85.location = (-1884, -791)
n86 = _N.new('FunctionNodeIntegerMath'); n86.name = 'Integer Math.015'; n86.location = (-2984, -416)
n86.operation = 'MULTIPLY'
n87 = _N.new('NodeReroute'); n87.name = 'Reroute.032'; n87.location = (-3057, -368)
n87.width = 12
n87.socket_idname = 'NodeSocketInt'
n88 = _N.new('NodeReroute'); n88.name = 'Reroute.030'; n88.location = (-3214, -659)
n88.width = 12
n88.socket_idname = 'NodeSocketInt'
n89 = _N.new('NodeGroupInput'); n89.name = 'Group Input.013'; n89.location = (-1697, -1045)
n90 = _N.new('NodeReroute'); n90.name = 'Reroute.033'; n90.location = (-3181, -886)
n90.width = 12
n90.socket_idname = 'NodeSocketInt'
n91 = _N.new('FunctionNodeIntegerMath'); n91.name = 'Integer Math'; n91.location = (-2964, -785)
n91.hide = True
n91.inputs[1].default_value = 1
n92 = _N.new('NodeReroute'); n92.name = 'Reroute.034'; n92.location = (-2990, -786)
n92.width = 12
n92.socket_idname = 'NodeSocketInt'
n93 = _N.new('NodeReroute'); n93.name = 'Reroute.035'; n93.location = (-2987, -703)
n93.width = 12
n93.socket_idname = 'NodeSocketInt'
_L.new(n61.outputs[0], n2.inputs[0])
_L.new(n55.outputs[0], n3.inputs[0])
_L.new(n2.outputs[0], n8.inputs[0])
_L.new(n2.outputs[1], n8.inputs[3])
_L.new(n2.outputs[2], n8.inputs[4])
_L.new(n9.outputs[0], n10.inputs[0])
_L.new(n10.outputs[0], n11.inputs[0])
_L.new(n11.outputs[0], n8.inputs[2])
_L.new(n13.outputs[0], n12.inputs[2])
_L.new(n8.outputs[0], n12.inputs[0])
_L.new(n8.outputs[1], n12.inputs[3])
_L.new(n8.outputs[2], n12.inputs[4])
_L.new(n11.outputs[0], n13.inputs[0])
_L.new(n12.outputs[0], n14.inputs[0])
_L.new(n12.outputs[1], n14.inputs[3])
_L.new(n12.outputs[2], n14.inputs[4])
_L.new(n13.outputs[0], n15.inputs[0])
_L.new(n15.outputs[0], n14.inputs[2])
_L.new(n43.outputs[0], n16.inputs[0])
_L.new(n16.outputs[0], n17.inputs[0])
_L.new(n17.outputs[0], n8.inputs[8])
_L.new(n17.outputs[0], n18.inputs[0])
_L.new(n18.outputs[0], n12.inputs[8])
_L.new(n18.outputs[0], n19.inputs[0])
_L.new(n19.outputs[0], n14.inputs[8])
_L.new(n2.outputs[0], n20.inputs[0])
_L.new(n8.outputs[0], n21.inputs[0])
_L.new(n14.outputs[0], n23.inputs[0])
_L.new(n20.outputs[0], n24.inputs[1])
_L.new(n21.outputs[0], n24.inputs[2])
_L.new(n12.outputs[0], n22.inputs[0])
_L.new(n22.outputs[0], n24.inputs[3])
_L.new(n23.outputs[0], n24.inputs[4])
_L.new(n14.outputs[0], n25.inputs[0])
_L.new(n14.outputs[1], n25.inputs[3])
_L.new(n14.outputs[2], n25.inputs[4])
_L.new(n19.outputs[0], n26.inputs[0])
_L.new(n26.outputs[0], n25.inputs[8])
_L.new(n15.outputs[0], n27.inputs[0])
_L.new(n27.outputs[0], n25.inputs[2])
_L.new(n25.outputs[0], n28.inputs[0])
_L.new(n25.outputs[1], n28.inputs[3])
_L.new(n25.outputs[2], n28.inputs[4])
_L.new(n26.outputs[0], n29.inputs[0])
_L.new(n29.outputs[0], n28.inputs[8])
_L.new(n27.outputs[0], n30.inputs[0])
_L.new(n30.outputs[0], n28.inputs[2])
_L.new(n25.outputs[0], n31.inputs[0])
_L.new(n31.outputs[0], n24.inputs[5])
_L.new(n28.outputs[0], n32.inputs[0])
_L.new(n32.outputs[0], n24.inputs[6])
_L.new(n33.outputs[0], n24.inputs[0])
_L.new(n36.outputs[0], n35.inputs[8])
_L.new(n37.outputs[0], n35.inputs[2])
_L.new(n30.outputs[0], n37.inputs[0])
_L.new(n28.outputs[1], n35.inputs[3])
_L.new(n28.outputs[2], n35.inputs[4])
_L.new(n28.outputs[0], n35.inputs[0])
_L.new(n39.outputs[0], n38.inputs[8])
_L.new(n35.outputs[0], n38.inputs[0])
_L.new(n35.outputs[1], n38.inputs[3])
_L.new(n35.outputs[2], n38.inputs[4])
_L.new(n29.outputs[0], n36.inputs[0])
_L.new(n36.outputs[0], n39.inputs[0])
_L.new(n35.outputs[0], n40.inputs[0])
_L.new(n40.outputs[0], n24.inputs[7])
_L.new(n38.outputs[0], n41.inputs[0])
_L.new(n41.outputs[0], n24.inputs[8])
_L.new(n37.outputs[0], n42.inputs[0])
_L.new(n42.outputs[0], n38.inputs[2])
_L.new(n7.outputs[1], n2.inputs[1])
_L.new(n7.outputs[6], n2.inputs[5])
_L.new(n7.outputs[7], n2.inputs[6])
_L.new(n7.outputs[8], n2.inputs[7])
_L.new(n7.outputs[9], n2.inputs[8])
_L.new(n1.outputs[5], n6.inputs[0])
_L.new(n10.outputs[0], n2.inputs[2])
_L.new(n44.outputs[1], n8.inputs[1])
_L.new(n44.outputs[6], n8.inputs[5])
_L.new(n44.outputs[7], n8.inputs[6])
_L.new(n44.outputs[8], n8.inputs[7])
_L.new(n45.outputs[1], n12.inputs[1])
_L.new(n45.outputs[6], n12.inputs[5])
_L.new(n45.outputs[7], n12.inputs[6])
_L.new(n45.outputs[8], n12.inputs[7])
_L.new(n78.outputs[0], n0.inputs[0])
_L.new(n46.outputs[1], n14.inputs[1])
_L.new(n46.outputs[6], n14.inputs[5])
_L.new(n46.outputs[7], n14.inputs[6])
_L.new(n46.outputs[8], n14.inputs[7])
_L.new(n34.outputs[4], n33.inputs[0])
_L.new(n47.outputs[1], n25.inputs[1])
_L.new(n47.outputs[6], n25.inputs[5])
_L.new(n47.outputs[7], n25.inputs[6])
_L.new(n47.outputs[8], n25.inputs[7])
_L.new(n48.outputs[1], n28.inputs[1])
_L.new(n48.outputs[6], n28.inputs[5])
_L.new(n48.outputs[7], n28.inputs[6])
_L.new(n48.outputs[8], n28.inputs[7])
_L.new(n49.outputs[1], n35.inputs[1])
_L.new(n49.outputs[6], n35.inputs[5])
_L.new(n49.outputs[7], n35.inputs[6])
_L.new(n49.outputs[8], n35.inputs[7])
_L.new(n50.outputs[1], n38.inputs[1])
_L.new(n50.outputs[6], n38.inputs[5])
_L.new(n50.outputs[7], n38.inputs[6])
_L.new(n50.outputs[8], n38.inputs[7])
_L.new(n24.outputs[0], n51.inputs[0])
_L.new(n52.outputs[0], n51.inputs[3])
_L.new(n53.outputs[0], n4.inputs[2])
_L.new(n5.outputs[0], n4.inputs[3])
_L.new(n54.outputs[0], n55.inputs[0])
_L.new(n55.outputs[0], n53.inputs[0])
_L.new(n91.outputs[0], n57.inputs[0])
_L.new(n57.outputs[0], n58.inputs[2])
_L.new(n3.outputs[0], n59.inputs[0])
_L.new(n4.outputs[0], n59.inputs[3])
_L.new(n60.outputs[0], n2.inputs[3])
_L.new(n59.outputs[0], n61.inputs[0])
_L.new(n3.outputs[0], n62.inputs[0])
_L.new(n80.outputs[0], n62.inputs[1])
_L.new(n62.outputs[0], n63.inputs[0])
_L.new(n84.outputs[0], n61.inputs[0])
_L.new(n2.outputs[1], n65.inputs[0])
_L.new(n8.outputs[1], n66.inputs[0])
_L.new(n12.outputs[1], n67.inputs[0])
_L.new(n14.outputs[1], n68.inputs[0])
_L.new(n25.outputs[1], n71.inputs[0])
_L.new(n28.outputs[1], n72.inputs[0])
_L.new(n38.outputs[1], n74.inputs[0])
_L.new(n35.outputs[1], n73.inputs[0])
_L.new(n77.outputs[4], n76.inputs[0])
_L.new(n76.outputs[0], n75.inputs[0])
_L.new(n74.outputs[0], n75.inputs[8])
_L.new(n73.outputs[0], n75.inputs[7])
_L.new(n72.outputs[0], n75.inputs[6])
_L.new(n71.outputs[0], n75.inputs[5])
_L.new(n68.outputs[0], n75.inputs[4])
_L.new(n67.outputs[0], n75.inputs[3])
_L.new(n66.outputs[0], n75.inputs[2])
_L.new(n65.outputs[0], n75.inputs[1])
_L.new(n51.outputs[0], n78.inputs[0])
_L.new(n75.outputs[0], n78.inputs[3])
_L.new(n82.outputs[0], n79.inputs[2])
_L.new(n79.outputs[0], n80.inputs[0])
_L.new(n58.outputs[0], n80.inputs[1])
_L.new(n82.outputs[0], n54.inputs[1])
_L.new(n83.outputs[0], n82.inputs[0])
_L.new(n81.outputs[2], n83.inputs[0])
_L.new(n63.outputs[0], n84.inputs[0])
_L.new(n85.outputs[0], n84.inputs[3])
_L.new(n6.outputs[0], n86.inputs[0])
_L.new(n64.outputs[3], n86.inputs[1])
_L.new(n6.outputs[0], n87.inputs[0])
_L.new(n87.outputs[0], n9.inputs[0])
_L.new(n86.outputs[0], n54.inputs[0])
_L.new(n88.outputs[0], n83.inputs[1])
_L.new(n1.outputs[5], n88.inputs[0])
_L.new(n89.outputs[9], n43.inputs[0])
_L.new(n88.outputs[0], n90.inputs[0])
_L.new(n90.outputs[0], n57.inputs[1])
_L.new(n56.outputs[0], n92.inputs[0])
_L.new(n92.outputs[0], n93.inputs[0])
_L.new(n93.outputs[0], n79.inputs[3])
_L.new(n92.outputs[0], n91.inputs[0])
n0.is_active_output = True
ng_simple_tree_generator = bpy.data.node_groups.new('Simple Tree Generator', 'GeometryNodeTree')
_s = ng_simple_tree_generator.interface.new_socket(name='Geometry', in_out='OUTPUT', socket_type='NodeSocketGeometry')
ng_simple_tree_generator.interface.new_panel('Tree Shape')
_s = ng_simple_tree_generator.interface.new_socket(name='N Branches per Level', in_out='INPUT', socket_type='NodeSocketMenu')
_s.default_value = 'Two Branches'
_s.description = 'Whether to split into two or three branches each iteration (exponentially increases number of branches)'
_s = ng_simple_tree_generator.interface.new_socket(name='Trunk Height', in_out='INPUT', socket_type='NodeSocketInt')
_s.default_value = 2
_s = ng_simple_tree_generator.interface.new_socket(name='Treetop Height', in_out='INPUT', socket_type='NodeSocketInt')
_s.default_value = 2
_s.description = 'Number of times the base trunk is repeated. (increases tree height)'
_s = ng_simple_tree_generator.interface.new_socket(name='Num Levels', in_out='INPUT', socket_type='NodeSocketInt')
_s.default_value = 6
_s.min_value = 0
_s.max_value = 8
_s.description = 'Number of Branching Iterations'
_s = ng_simple_tree_generator.interface.new_socket(name='Branch Length', in_out='INPUT', socket_type='NodeSocketInt')
_s.default_value = 6
_s.min_value = 0
_s.max_value = 20
_s.force_non_field = True
_s.description = 'Length of Each Branch'
_s = ng_simple_tree_generator.interface.new_socket(name='Random Angle', in_out='INPUT', socket_type='NodeSocketFloat')
_s.subtype = 'ANGLE'
_s.default_value = 0.52
_s.min_value = 0.0
_s.max_value = 90.0
_s.force_non_field = True
_s.description = 'Max Random Branching Angle'
_s = ng_simple_tree_generator.interface.new_socket(name='Random Jitter', in_out='INPUT', socket_type='NodeSocketFloat')
_s.subtype = 'FACTOR'
_s.default_value = 0.17
_s.min_value = 0.0
_s.max_value = 1.0
_s.force_non_field = True
_s.description = 'Amount of Random Jittering'
_s = ng_simple_tree_generator.interface.new_socket(name='Gravity', in_out='INPUT', socket_type='NodeSocketFloat')
_s.default_value = 0.5
_s.force_non_field = True
_s.description = 'Amount of pull downwards'
_s = ng_simple_tree_generator.interface.new_socket(name='Thickness', in_out='INPUT', socket_type='NodeSocketFloat')
_s.default_value = 1.6
_s.min_value = -1e+04
_s.max_value = 1e+04
_s.description = 'Thickness of the Branches '
_s = ng_simple_tree_generator.interface.new_socket(name='Bark Material', in_out='INPUT', socket_type='NodeSocketMaterial')
_s.default_value = mat_bark
_s.description = 'Chosen Bark Material'
_s = ng_simple_tree_generator.interface.new_socket(name='Seed', in_out='INPUT', socket_type='NodeSocketInt')
_s.min_value = -10000
_s.max_value = 10000
_s.force_non_field = True
ng_simple_tree_generator.interface.new_panel('Add Leaves')
_s = ng_simple_tree_generator.interface.new_socket(name='Add Leaves', in_out='INPUT', socket_type='NodeSocketBool')
_s.default_value = True
_s = ng_simple_tree_generator.interface.new_socket(name='Leaf Type', in_out='INPUT', socket_type='NodeSocketMenu')
_s.default_value = 'Beech'
_s.description = 'Leaf Shape, Type and Material'
_s = ng_simple_tree_generator.interface.new_socket(name='Season', in_out='INPUT', socket_type='NodeSocketFloat')
_s.subtype = 'FACTOR'
_s.min_value = 0.0
_s.max_value = 1.0
_s.force_non_field = True
_s.description = 'Changes leaf color from spring to fall'
_s = ng_simple_tree_generator.interface.new_socket(name='Min Height', in_out='INPUT', socket_type='NodeSocketInt')
_s.default_value = 15
_s.force_non_field = True
_s.description = 'Height below which leaves will not grow'
_s = ng_simple_tree_generator.interface.new_socket(name='Leaf Density', in_out='INPUT', socket_type='NodeSocketFloat')
_s.default_value = 6.0
_s.min_value = -1e+04
_s.max_value = 1e+04
_s.force_non_field = True
_s.description = 'Density of Leaves'
_s = ng_simple_tree_generator.interface.new_socket(name='Leaf Min Scale', in_out='INPUT', socket_type='NodeSocketFloat')
_s.default_value = 0.7
_s.force_non_field = True
_s.description = 'Minimum scale a twig and leaf instance'
_s = ng_simple_tree_generator.interface.new_socket(name='Leaf Max Scale', in_out='INPUT', socket_type='NodeSocketFloat')
_s.default_value = 1.2
_s.force_non_field = True
_s.description = 'Maximum scale a twig and leaf instance'
_s = ng_simple_tree_generator.interface.new_socket(name='Visible in Viewport', in_out='INPUT', socket_type='NodeSocketBool')
_s.default_value = True
_s.force_non_field = True
ng_simple_tree_generator.interface.new_panel('Custom Twig and  Leaf')
_s = ng_simple_tree_generator.interface.new_socket(name='Custom Twig and  Leaf', in_out='INPUT', socket_type='NodeSocketBool')
_s = ng_simple_tree_generator.interface.new_socket(name='Custom  Leaf', in_out='INPUT', socket_type='NodeSocketObject')
_s.description = 'Custom Leaf Object to instantiate'
ng_simple_tree_generator.interface.new_panel('Wind')
_s = ng_simple_tree_generator.interface.new_socket(name='Wind', in_out='INPUT', socket_type='NodeSocketBool')
_s = ng_simple_tree_generator.interface.new_socket(name='Angle', in_out='INPUT', socket_type='NodeSocketFloat')
_s.subtype = 'ANGLE'
_s.min_value = -6.283
_s.max_value = 6.283
_s = ng_simple_tree_generator.interface.new_socket(name='Speed', in_out='INPUT', socket_type='NodeSocketFloat')
_s.default_value = 0.5
_s.min_value = -1e+04
_s.max_value = 1e+04
_s = ng_simple_tree_generator.interface.new_socket(name='Strength', in_out='INPUT', socket_type='NodeSocketFloat')
_s.subtype = 'FACTOR'
_s.default_value = 0.5
_s.min_value = 0.0
_s.max_value = 1.0
_s.description = 'Amount of mixing between the A and B inputs'
_s = ng_simple_tree_generator.interface.new_socket(name='Shape', in_out='INPUT', socket_type='NodeSocketFloat')
_s.default_value = 2.0
_s.min_value = 0.0
_s.max_value = 4.0
ng_simple_tree_generator.is_modifier = True
_N = ng_simple_tree_generator.nodes; _L = ng_simple_tree_generator.links
n0 = _N.new('NodeGroupOutput'); n0.name = 'Group Output'; n0.location = (1364, -33)
n1 = _N.new('NodeGroupInput'); n1.name = 'Group Input.010'; n1.location = (49, 122)
n2 = _N.new('GeometryNodeGroup'); n2.name = 'Wind 2'; n2.location = (687, 300)
n2.node_tree = ng_wind
n3 = _N.new('GeometryNodeGroup'); n3.name = 'Tree to Mesh and Leaves'; n3.location = (1137, 36)
n3.node_tree = ng_tree_to_mesh_and_leaves
n4 = _N.new('NodeGroupInput'); n4.name = 'Group Input.011'; n4.location = (686, -63)
n5 = _N.new('NodeGroupInput'); n5.name = 'Group Input.012'; n5.location = (775, -317)
n6 = _N.new('NodeGroupInput'); n6.name = 'Group Input.013'; n6.location = (692, -399)
n7 = _N.new('GeometryNodeGroup'); n7.name = 'Make Tree Skeleton.001'; n7.location = (282, 161)
n7.width = 174
n7.node_tree = ng_make_tree_skeleton
n8 = _N.new('NodeGroupInput'); n8.name = 'Group Input.014'; n8.location = (499, 153)
n9 = _N.new('NodeGroupInput'); n9.name = 'Group Input'; n9.location = (499, 293)
n10 = _N.new('GeometryNodeSwitch'); n10.name = 'Switch'; n10.location = (908, 204)
n11 = _N.new('FunctionNodeBooleanMath'); n11.name = 'Boolean Math'; n11.location = (687, 411)
n11.operation = 'NOT'
n12 = _N.new('NodeGroupInput'); n12.name = 'Group Input.001'; n12.location = (499, 366)
n13 = _N.new('FunctionNodeIntegerMath'); n13.name = 'Integer Math'; n13.location = (875, 57)
n14 = _N.new('NodeGroupInput'); n14.name = 'Group Input.015'; n14.location = (474, 39)
n15 = _N.new('FunctionNodeIntegerMath'); n15.name = 'Integer Math.001'; n15.location = (652, 79)
n15.operation = 'MULTIPLY'
_L.new(n3.outputs[0], n0.inputs[0])
_L.new(n10.outputs[0], n3.inputs[0])
_L.new(n4.outputs[9], n3.inputs[2])
_L.new(n4.outputs[11], n3.inputs[3])
_L.new(n4.outputs[12], n3.inputs[4])
_L.new(n4.outputs[13], n3.inputs[5])
_L.new(n4.outputs[15], n3.inputs[7])
_L.new(n4.outputs[16], n3.inputs[8])
_L.new(n4.outputs[17], n3.inputs[9])
_L.new(n5.outputs[10], n3.inputs[10])
_L.new(n6.outputs[19], n3.inputs[12])
_L.new(n6.outputs[20], n3.inputs[13])
_L.new(n1.outputs[10], n7.inputs[9])
_L.new(n1.outputs[4], n7.inputs[5])
_L.new(n1.outputs[5], n7.inputs[6])
_L.new(n1.outputs[6], n7.inputs[7])
_L.new(n1.outputs[7], n7.inputs[8])
_L.new(n7.outputs[0], n2.inputs[0])
_L.new(n1.outputs[0], n7.inputs[1])
_L.new(n1.outputs[2], n7.inputs[3])
_L.new(n1.outputs[3], n7.inputs[4])
_L.new(n4.outputs[8], n3.inputs[1])
_L.new(n9.outputs[22], n2.inputs[1])
_L.new(n9.outputs[23], n2.inputs[2])
_L.new(n9.outputs[24], n2.inputs[3])
_L.new(n9.outputs[25], n2.inputs[4])
_L.new(n2.outputs[0], n10.inputs[1])
_L.new(n7.outputs[0], n10.inputs[2])
_L.new(n11.outputs[0], n10.inputs[0])
_L.new(n12.outputs[21], n11.inputs[0])
_L.new(n8.outputs[10], n2.inputs[5])
_L.new(n4.outputs[18], n3.inputs[11])
_L.new(n1.outputs[1], n7.inputs[2])
_L.new(n4.outputs[14], n13.inputs[0])
_L.new(n13.outputs[0], n3.inputs[6])
_L.new(n14.outputs[1], n15.inputs[0])
_L.new(n14.outputs[4], n15.inputs[1])
_L.new(n15.outputs[0], n13.inputs[1])
n0.is_active_output = True
ng_random_offset = bpy.data.node_groups.new('Random Offset', 'ShaderNodeTree')
_s = ng_random_offset.interface.new_socket(name='Offset', in_out='OUTPUT', socket_type='NodeSocketVector')
_s = ng_random_offset.interface.new_socket(name='Rows', in_out='INPUT', socket_type='NodeSocketFloat')
_s.min_value = -1e+04
_s.max_value = 1e+04
_s = ng_random_offset.interface.new_socket(name='Columns', in_out='INPUT', socket_type='NodeSocketFloat')
_s.min_value = -1e+04
_s.max_value = 1e+04
_s = ng_random_offset.interface.new_socket(name='Seed', in_out='INPUT', socket_type='NodeSocketFloat')
_s.default_value = 0.5
_s.min_value = -1e+04
_s.max_value = 1e+04
_N = ng_random_offset.nodes; _L = ng_random_offset.links
n0 = _N.new('NodeGroupOutput'); n0.name = 'Group Output'; n0.location = (475, 0)
n1 = _N.new('NodeGroupInput'); n1.name = 'Group Input'; n1.location = (-541, -264)
n2 = _N.new('ShaderNodeObjectInfo'); n2.name = 'Object Info'; n2.location = (-285, 55)
n3 = _N.new('ShaderNodeMath'); n3.name = 'Math'; n3.location = (-93, -8)
n4 = _N.new('ShaderNodeTexWhiteNoise'); n4.name = 'White Noise Texture'; n4.location = (91, -55)
n4.noise_dimensions = '1D'
n5 = _N.new('ShaderNodeVectorMath'); n5.name = 'Vector Math'; n5.location = (295, -7)
n5.operation = 'SNAP'
n6 = _N.new('ShaderNodeVectorMath'); n6.name = 'Vector Math.001'; n6.location = (1, -215)
n6.operation = 'DIVIDE'
n6.inputs[0].default_value = (1.0, 1.0, 1.0)
n7 = _N.new('ShaderNodeCombineXYZ'); n7.name = 'Combine XYZ'; n7.location = (-277, -336)
n7.inputs[2].default_value = 1.0
_L.new(n2.outputs[5], n3.inputs[0])
_L.new(n3.outputs[0], n4.inputs[1])
_L.new(n4.outputs[1], n5.inputs[0])
_L.new(n1.outputs[2], n3.inputs[1])
_L.new(n5.outputs[0], n0.inputs[0])
_L.new(n6.outputs[0], n5.inputs[1])
_L.new(n7.outputs[0], n6.inputs[1])
_L.new(n1.outputs[0], n7.inputs[0])
_L.new(n1.outputs[1], n7.inputs[1])
n0.is_active_output = True
ng_season = bpy.data.node_groups.new('Season', 'ShaderNodeTree')
_s = ng_season.interface.new_socket(name='Result', in_out='OUTPUT', socket_type='NodeSocketColor')
_s.default_value = (0.8, 0.8, 0.8, 1.0)
_s = ng_season.interface.new_socket(name='Season', in_out='INPUT', socket_type='NodeSocketFloat')
_s.subtype = 'FACTOR'
_s.default_value = 0.5
_s.min_value = 0.0
_s.max_value = 1.0
_s.description = 'Amount of mixing between the A and B inputs'
_s = ng_season.interface.new_socket(name='Color', in_out='INPUT', socket_type='NodeSocketColor')
_s.default_value = (0.5, 0.5, 0.5, 1.0)
_s.description = 'Value of the first color input'
_N = ng_season.nodes; _L = ng_season.links
n0 = _N.new('NodeGroupInput'); n0.name = 'Group Input'; n0.location = (-440, 0)
n1 = _N.new('NodeGroupOutput'); n1.name = 'Group Output'; n1.location = (1296, 137)
n2 = _N.new('ShaderNodeHueSaturation'); n2.name = 'Hue/Saturation/Value'; n2.location = (-101, 314)
n3 = _N.new('ShaderNodeObjectInfo'); n3.name = 'Object Info.001'; n3.location = (-892, 156)
n4 = _N.new('ShaderNodeHueSaturation'); n4.name = 'Hue/Saturation/Value.001'; n4.location = (-99, 114)
n4.inputs[0].default_value = 0.57
n4.inputs[1].default_value = 1.1
n4.inputs[2].default_value = 0.9
n5 = _N.new('ShaderNodeTexWhiteNoise'); n5.name = 'White Noise Texture'; n5.location = (-695, 156)
n5.noise_dimensions = '1D'
n6 = _N.new('ShaderNodeSeparateXYZ'); n6.name = 'Separate XYZ'; n6.location = (-508, 156)
n7 = _N.new('ShaderNodeMix'); n7.name = 'Mix'; n7.location = (309, 373)
n7.data_type = 'RGBA'
n8 = _N.new('NodeGroupInput'); n8.name = 'Group Input.001'; n8.location = (-58, 447)
n9 = _N.new('ShaderNodeMapRange'); n9.name = 'Map Range'; n9.location = (124, 539)
n9.interpolation_type = 'SMOOTHSTEP'
n9.inputs[2].default_value = 0.5
n10 = _N.new('NodeGroupInput'); n10.name = 'Group Input.002'; n10.location = (333, 697)
n11 = _N.new('ShaderNodeMapRange'); n11.name = 'Map Range.001'; n11.location = (515, 790)
n11.interpolation_type = 'SMOOTHSTEP'
n11.inputs[1].default_value = 0.5
n11.inputs[3].default_value = 0.5
n12 = _N.new('ShaderNodeMapRange'); n12.name = 'Map Range.002'; n12.location = (473, -90)
n12.hide = True
n12.inputs[3].default_value = 0.55
n12.inputs[4].default_value = 0.5
n13 = _N.new('NodeReroute'); n13.name = 'Reroute'; n13.location = (-215, 160)
n13.width = 12
n13.socket_idname = 'NodeSocketFloat'
n14 = _N.new('NodeReroute'); n14.name = 'Reroute.002'; n14.location = (-152, -35)
n14.width = 12
n15 = _N.new('ShaderNodeMix'); n15.name = 'Mix.002'; n15.location = (875, 317)
n15.data_type = 'RGBA'
n15.blend_type = 'COLOR'
n15.inputs[7].default_value = (0.859, 0.00859, 0.00859, 1.0)
n16 = _N.new('ShaderNodeHueSaturation'); n16.name = 'Hue/Saturation/Value.004'; n16.location = (1101, 170)
n17 = _N.new('NodeReroute'); n17.name = 'Reroute.001'; n17.location = (-188, -123)
n17.width = 12
n17.socket_idname = 'NodeSocketFloat'
n18 = _N.new('NodeReroute'); n18.name = 'Reroute.003'; n18.location = (-195, 98)
n18.width = 12
n18.socket_idname = 'NodeSocketFloat'
n19 = _N.new('ShaderNodeMath'); n19.name = 'Math.001'; n19.location = (695, 520)
n19.operation = 'MULTIPLY'
n20 = _N.new('ShaderNodeMapRange'); n20.name = 'Map Range.003'; n20.location = (520, 563)
n20.inputs[1].default_value = 0.51
n20.inputs[2].default_value = 0.54
_L.new(n14.outputs[0], n4.inputs[4])
_L.new(n3.outputs[5], n5.inputs[1])
_L.new(n5.outputs[1], n6.inputs[0])
_L.new(n6.outputs[1], n4.inputs[3])
_L.new(n9.outputs[0], n7.inputs[0])
_L.new(n2.outputs[0], n7.inputs[6])
_L.new(n4.outputs[0], n7.inputs[7])
_L.new(n8.outputs[0], n9.inputs[0])
_L.new(n10.outputs[0], n11.inputs[0])
_L.new(n17.outputs[0], n12.inputs[0])
_L.new(n6.outputs[0], n13.inputs[0])
_L.new(n13.outputs[0], n2.inputs[3])
_L.new(n0.outputs[1], n14.inputs[0])
_L.new(n14.outputs[0], n2.inputs[4])
_L.new(n15.outputs[2], n16.inputs[4])
_L.new(n16.outputs[0], n1.inputs[0])
_L.new(n12.outputs[0], n16.inputs[0])
_L.new(n7.outputs[2], n15.inputs[6])
_L.new(n19.outputs[0], n15.inputs[0])
_L.new(n18.outputs[0], n17.inputs[0])
_L.new(n6.outputs[1], n18.inputs[0])
_L.new(n11.outputs[0], n19.inputs[0])
_L.new(n10.outputs[0], n20.inputs[0])
_L.new(n20.outputs[0], n19.inputs[1])
n1.is_active_output = True

# ---- material node trees
mat_bark.use_nodes = True; mat_bark.node_tree.nodes.clear()
_N = mat_bark.node_tree.nodes; _L = mat_bark.node_tree.links
n0 = _N.new('ShaderNodeOutputMaterial'); n0.name = 'Material Output'; n0.location = (200, 100)
n1 = _N.new('ShaderNodeBsdfPrincipled'); n1.name = 'Principled BSDF'; n1.location = (-200, 100)
n1.inputs[3].default_value = 1.45
n2 = _N.new('ShaderNodeTexImage'); n2.name = 'Image Texture'; n2.location = (85, -596)
n2.label = 'Displacement'
n2.image = img_bark001_2k_jpg_displacement_jpg
n3 = _N.new('ShaderNodeDisplacement'); n3.name = 'Displacement'; n3.location = (-100, -600)
n3.inputs[1].default_value = 0.8
n3.inputs[2].default_value = 0.03
n4 = _N.new('ShaderNodeTexImage'); n4.name = 'Image Texture.001'; n4.location = (85, -36)
n4.label = 'Base Color'
n4.image = img_bark001_2k_jpg_color_jpg
n5 = _N.new('ShaderNodeTexImage'); n5.name = 'Image Texture.002'; n5.location = (85, -316)
n5.label = 'Roughness'
n5.image = img_bark001_2k_jpg_roughness_jpg
n6 = _N.new('ShaderNodeTexImage'); n6.name = 'Image Texture.003'; n6.location = (85, -876)
n6.label = 'Normal'
n6.image = img_bark001_2k_jpg_normalgl_jpg
n7 = _N.new('ShaderNodeNormalMap'); n7.name = 'Normal Map'; n7.location = (-450, -540)
n8 = _N.new('ShaderNodeMapping'); n8.name = 'Mapping'; n8.location = (230, -36)
n9 = _N.new('NodeReroute'); n9.name = 'Reroute'; n9.location = (35, -552)
n9.width = 12
n9.socket_idname = 'NodeSocketVector'
n10 = _N.new('ShaderNodeTexCoord'); n10.name = 'Texture Coordinate'; n10.location = (30, -36)
n11 = _N.new('NodeFrame'); n11.name = 'Frame'; n11.location = (-1480, 136)
n11.label = 'Mapping'
n11.width = 400
n12 = _N.new('NodeFrame'); n12.name = 'Frame.001'; n12.location = (-835, 336)
n12.label = 'Textures'
n12.width = 355
n13 = _N.new('ShaderNodeMix'); n13.name = 'Mix'; n13.location = (-444, 217)
n13.data_type = 'RGBA'
n13.blend_type = 'MULTIPLY'
n13.inputs[0].default_value = 0.9
n13.inputs[7].default_value = (0.5, 0.297, 0.15, 1.0)
n2.parent = n12
n4.parent = n12
n5.parent = n12
n6.parent = n12
n8.parent = n11
n9.parent = n12
n10.parent = n11
_L.new(n2.outputs[0], n3.inputs[0])
_L.new(n3.outputs[0], n0.inputs[2])
_L.new(n13.outputs[2], n1.inputs[0])
_L.new(n5.outputs[0], n1.inputs[2])
_L.new(n6.outputs[0], n7.inputs[1])
_L.new(n7.outputs[0], n1.inputs[5])
_L.new(n9.outputs[0], n4.inputs[0])
_L.new(n9.outputs[0], n5.inputs[0])
_L.new(n9.outputs[0], n2.inputs[0])
_L.new(n9.outputs[0], n6.inputs[0])
_L.new(n8.outputs[0], n9.inputs[0])
_L.new(n10.outputs[2], n8.inputs[0])
_L.new(n4.outputs[0], n13.inputs[6])
_L.new(n1.outputs[0], n0.inputs[0])
n0.is_active_output = True
mat_beech_leaves.use_nodes = True; mat_beech_leaves.node_tree.nodes.clear()
_N = mat_beech_leaves.node_tree.nodes; _L = mat_beech_leaves.node_tree.links
n0 = _N.new('ShaderNodeBsdfPrincipled'); n0.name = 'Principled BSDF'; n0.location = (-71, 100)
n1 = _N.new('ShaderNodeOutputMaterial'); n1.name = 'Material Output'; n1.location = (389, 100)
n2 = _N.new('ShaderNodeTexImage'); n2.name = 'Image Texture'; n2.location = (85, -1018)
n2.label = 'Displacement'
n2.image = img_leafset024_1k_jpg_displacement_jpg
n3 = _N.new('ShaderNodeDisplacement'); n3.name = 'Displacement'; n3.location = (-71, -600)
n3.inputs[1].default_value = 0.0
n3.inputs[2].default_value = 0.1
n4 = _N.new('ShaderNodeTexImage'); n4.name = 'Image Texture.001'; n4.location = (44, -168)
n4.label = 'Base Color'
n4.image = img_leafset024_1k_jpg_color_jpg
n5 = _N.new('ShaderNodeTexImage'); n5.name = 'Image Texture.002'; n5.location = (52, -456)
n5.label = 'Roughness'
n5.image = img_leafset024_1k_jpg_roughness_jpg
n6 = _N.new('ShaderNodeTexImage'); n6.name = 'Image Texture.003'; n6.location = (85, -1298)
n6.label = 'Normal'
n6.image = img_leafset024_1k_jpg_normalgl_jpg
n7 = _N.new('ShaderNodeNormalMap'); n7.name = 'Normal Map'; n7.location = (-421, -820)
n8 = _N.new('ShaderNodeTexImage'); n8.name = 'Image Texture.004'; n8.location = (85, -738)
n8.label = 'Alpha'
n8.image = img_leafset024_1k_jpg_opacity_jpg
n9 = _N.new('NodeReroute'); n9.name = 'Reroute'; n9.location = (35, -814)
n9.width = 12
n9.socket_idname = 'NodeSocketVector'
n10 = _N.new('ShaderNodeTexCoord'); n10.name = 'Texture Coordinate'; n10.location = (30, -36)
n11 = _N.new('NodeFrame'); n11.name = 'Frame'; n11.location = (-1480, 136)
n11.label = 'Mapping'
n11.width = 200
n12 = _N.new('NodeFrame'); n12.name = 'Frame.001'; n12.location = (-806, 478)
n12.label = 'Textures'
n12.width = 489
n13 = _N.new('ShaderNodeAddShader'); n13.name = 'Add Shader'; n13.location = (200, 153)
n14 = _N.new('ShaderNodeBsdfTranslucent'); n14.name = 'Translucent BSDF'; n14.location = (-145, 266)
n15 = _N.new('NodeReroute'); n15.name = 'Reroute.001'; n15.location = (-224, -156)
n15.width = 12
n15.socket_idname = 'NodeSocketVector'
n16 = _N.new('ShaderNodeMix'); n16.name = 'Mix'; n16.location = (-281, 510)
n16.data_type = 'RGBA'
n16.blend_type = 'MULTIPLY'
n16.inputs[0].default_value = 1.0
n17 = _N.new('ShaderNodeMapRange'); n17.name = 'Map Range'; n17.location = (-1163, 58)
n17.data_type = 'FLOAT_VECTOR'
n17.inputs[10].default_value = (0.3333, 0.3333, 1.0)
n18 = _N.new('ShaderNodeValue'); n18.name = 'Value'; n18.location = (-1765, -386)
n18.outputs[0].default_value = 1.9
n19 = _N.new('ShaderNodeGroup'); n19.name = 'Group'; n19.location = (-1593, -326)
n19.node_tree = ng_random_offset
n19.inputs[0].default_value = 3.0
n19.inputs[1].default_value = 3.0
n20 = _N.new('ShaderNodeVectorMath'); n20.name = 'Vector Math'; n20.location = (-956, -184)
n21 = _N.new('NodeReroute'); n21.name = 'Reroute.002'; n21.location = (211, -190)
n21.width = 12
n21.socket_idname = 'NodeSocketVector'
n22 = _N.new('NodeReroute'); n22.name = 'Reroute.003'; n22.location = (454, -222)
n22.width = 12
n23 = _N.new('ShaderNodeGroup'); n23.name = 'Mix.002'; n23.location = (301, -60)
n23.node_tree = ng_season
n24 = _N.new('ShaderNodeAttribute'); n24.name = 'Attribute'; n24.location = (39, -36)
n24.attribute_name = 'season'
n2.parent = n12
n4.parent = n12
n5.parent = n12
n6.parent = n12
n8.parent = n12
n9.parent = n12
n10.parent = n11
n22.parent = n12
n23.parent = n12
n24.parent = n12
_L.new(n2.outputs[0], n3.inputs[0])
_L.new(n21.outputs[0], n1.inputs[2])
_L.new(n5.outputs[0], n0.inputs[2])
_L.new(n6.outputs[0], n7.inputs[1])
_L.new(n15.outputs[0], n0.inputs[5])
_L.new(n8.outputs[0], n0.inputs[4])
_L.new(n9.outputs[0], n4.inputs[0])
_L.new(n9.outputs[0], n5.inputs[0])
_L.new(n9.outputs[0], n8.inputs[0])
_L.new(n9.outputs[0], n2.inputs[0])
_L.new(n9.outputs[0], n6.inputs[0])
_L.new(n16.outputs[2], n14.inputs[0])
_L.new(n7.outputs[0], n15.inputs[0])
_L.new(n15.outputs[0], n14.inputs[1])
_L.new(n14.outputs[0], n13.inputs[0])
_L.new(n0.outputs[0], n13.inputs[1])
_L.new(n22.outputs[0], n16.inputs[6])
_L.new(n8.outputs[0], n16.inputs[7])
_L.new(n10.outputs[2], n17.inputs[6])
_L.new(n20.outputs[0], n9.inputs[0])
_L.new(n18.outputs[0], n19.inputs[2])
_L.new(n17.outputs[1], n20.inputs[0])
_L.new(n19.outputs[0], n20.inputs[1])
_L.new(n3.outputs[0], n21.inputs[0])
_L.new(n23.outputs[0], n22.inputs[0])
_L.new(n22.outputs[0], n0.inputs[0])
_L.new(n4.outputs[0], n23.inputs[1])
_L.new(n13.outputs[0], n1.inputs[0])
_L.new(n24.outputs[2], n23.inputs[0])
n1.is_active_output = True
mat_hornbeam_leaves.use_nodes = True; mat_hornbeam_leaves.node_tree.nodes.clear()
_N = mat_hornbeam_leaves.node_tree.nodes; _L = mat_hornbeam_leaves.node_tree.links
n0 = _N.new('ShaderNodeOutputMaterial'); n0.name = 'Material Output'; n0.location = (389, 100)
n1 = _N.new('ShaderNodeBsdfPrincipled'); n1.name = 'Principled BSDF'; n1.location = (-200, 100)
n1.inputs[3].default_value = 1.45
n2 = _N.new('ShaderNodeTexImage'); n2.name = 'Image Texture'; n2.location = (85, -876)
n2.label = 'Displacement'
n2.image = img_leafset014_1k_jpg_displacement_jpg
n3 = _N.new('ShaderNodeDisplacement'); n3.name = 'Displacement'; n3.location = (-100, -600)
n3.inputs[1].default_value = 0.36
n3.inputs[2].default_value = 0.1
n4 = _N.new('ShaderNodeTexImage'); n4.name = 'Image Texture.001'; n4.location = (85, -36)
n4.label = 'Base Color'
n4.image = img_leafset014_1k_jpg_color_jpg
n5 = _N.new('ShaderNodeTexImage'); n5.name = 'Image Texture.002'; n5.location = (85, -316)
n5.label = 'Roughness'
n5.image = img_leafset014_1k_jpg_roughness_jpg
n6 = _N.new('ShaderNodeTexImage'); n6.name = 'Image Texture.003'; n6.location = (85, -1156)
n6.label = 'Normal'
n6.image = img_leafset014_1k_jpg_normalgl_jpg
n7 = _N.new('ShaderNodeNormalMap'); n7.name = 'Normal Map'; n7.location = (-450, -820)
n8 = _N.new('ShaderNodeTexImage'); n8.name = 'Image Texture.004'; n8.location = (85, -596)
n8.label = 'Alpha'
n8.image = img_leafset014_1k_jpg_opacity_jpg
n9 = _N.new('NodeReroute'); n9.name = 'Reroute'; n9.location = (35, -673)
n9.width = 12
n9.socket_idname = 'NodeSocketVector'
n10 = _N.new('ShaderNodeTexCoord'); n10.name = 'Texture Coordinate.001'; n10.location = (30, -36)
n11 = _N.new('NodeFrame'); n11.name = 'Frame'; n11.location = (-1741, -188)
n11.label = 'Mapping'
n11.width = 200
n12 = _N.new('NodeFrame'); n12.name = 'Frame.001'; n12.location = (-835, 336)
n12.label = 'Textures'
n12.width = 355
n13 = _N.new('ShaderNodeAddShader'); n13.name = 'Add Shader'; n13.location = (160, 188)
n14 = _N.new('ShaderNodeBsdfTranslucent'); n14.name = 'Translucent BSDF'; n14.location = (-36, 311)
n15 = _N.new('ShaderNodeMix'); n15.name = 'Mix'; n15.location = (-216, 361)
n15.data_type = 'RGBA'
n15.blend_type = 'MULTIPLY'
n15.inputs[0].default_value = 1.0
n16 = _N.new('NodeReroute'); n16.name = 'Reroute.001'; n16.location = (-253, -112)
n16.width = 12
n16.socket_idname = 'NodeSocketVector'
n17 = _N.new('NodeReroute'); n17.name = 'Reroute.002'; n17.location = (-216, 111)
n17.width = 12
n17.socket_idname = 'NodeSocketVector'
n18 = _N.new('ShaderNodeMapRange'); n18.name = 'Map Range'; n18.location = (-1367, -138)
n18.data_type = 'FLOAT_VECTOR'
n18.inputs[10].default_value = (0.3333, 0.5, 1.0)
n19 = _N.new('ShaderNodeVectorMath'); n19.name = 'Vector Math'; n19.location = (-1081, -209)
n20 = _N.new('ShaderNodeValue'); n20.name = 'Value'; n20.location = (-1580, -783)
n20.outputs[0].default_value = 15.7
n21 = _N.new('ShaderNodeGroup'); n21.name = 'Group'; n21.location = (-1408, -724)
n21.node_tree = ng_random_offset
n21.inputs[0].default_value = 3.0
n21.inputs[1].default_value = 2.0
n22 = _N.new('ShaderNodeAttribute'); n22.name = 'Attribute'; n22.location = (-655, 494)
n22.attribute_name = 'season'
n23 = _N.new('ShaderNodeGroup'); n23.name = 'Season'; n23.location = (-422, 247)
n23.node_tree = ng_season
n2.parent = n12
n4.parent = n12
n5.parent = n12
n6.parent = n12
n8.parent = n12
n9.parent = n12
n10.parent = n11
_L.new(n2.outputs[0], n3.inputs[0])
_L.new(n3.outputs[0], n0.inputs[2])
_L.new(n5.outputs[0], n1.inputs[2])
_L.new(n6.outputs[0], n7.inputs[1])
_L.new(n16.outputs[0], n1.inputs[5])
_L.new(n8.outputs[0], n1.inputs[4])
_L.new(n9.outputs[0], n4.inputs[0])
_L.new(n9.outputs[0], n5.inputs[0])
_L.new(n9.outputs[0], n8.inputs[0])
_L.new(n9.outputs[0], n2.inputs[0])
_L.new(n9.outputs[0], n6.inputs[0])
_L.new(n15.outputs[2], n14.inputs[0])
_L.new(n23.outputs[0], n15.inputs[6])
_L.new(n8.outputs[0], n15.inputs[7])
_L.new(n1.outputs[0], n13.inputs[0])
_L.new(n14.outputs[0], n13.inputs[1])
_L.new(n7.outputs[0], n16.inputs[0])
_L.new(n16.outputs[0], n17.inputs[0])
_L.new(n17.outputs[0], n14.inputs[1])
_L.new(n10.outputs[2], n18.inputs[6])
_L.new(n19.outputs[0], n9.inputs[0])
_L.new(n18.outputs[1], n19.inputs[0])
_L.new(n20.outputs[0], n21.inputs[2])
_L.new(n21.outputs[0], n19.inputs[1])
_L.new(n4.outputs[0], n23.inputs[1])
_L.new(n22.outputs[2], n23.inputs[0])
_L.new(n23.outputs[0], n1.inputs[0])
_L.new(n13.outputs[0], n0.inputs[0])
n0.is_active_output = True
mat_ivy_leaves.use_nodes = True; mat_ivy_leaves.node_tree.nodes.clear()
_N = mat_ivy_leaves.node_tree.nodes; _L = mat_ivy_leaves.node_tree.links
n0 = _N.new('ShaderNodeOutputMaterial'); n0.name = 'Material Output.001'; n0.location = (605, 382)
n1 = _N.new('ShaderNodeBsdfPrincipled'); n1.name = 'Principled BSDF.001'; n1.location = (17, 382)
n1.inputs[3].default_value = 1.45
n2 = _N.new('ShaderNodeTexImage'); n2.name = 'Image Texture'; n2.location = (85, -1062)
n2.label = 'Displacement'
n2.image = img_leafset017_1k_jpg_displacement_jpg
n3 = _N.new('ShaderNodeDisplacement'); n3.name = 'Displacement'; n3.location = (53, -318)
n3.inputs[1].default_value = 0.2
n3.inputs[2].default_value = 0.1
n4 = _N.new('ShaderNodeTexImage'); n4.name = 'Image Texture.001'; n4.location = (85, -222)
n4.label = 'Base Color'
n4.image = img_leafset017_1k_jpg_color_jpg
n5 = _N.new('ShaderNodeTexImage'); n5.name = 'Image Texture.002'; n5.location = (85, -502)
n5.label = 'Roughness'
n5.image = img_leafset017_1k_jpg_roughness_jpg
n6 = _N.new('ShaderNodeTexImage'); n6.name = 'Image Texture.003'; n6.location = (85, -1342)
n6.label = 'Normal'
n6.image = img_leafset017_1k_jpg_normalgl_jpg
n7 = _N.new('ShaderNodeNormalMap'); n7.name = 'Normal Map'; n7.location = (-297, -538)
n8 = _N.new('ShaderNodeTexImage'); n8.name = 'Image Texture.004'; n8.location = (85, -782)
n8.label = 'Alpha'
n8.image = img_leafset017_1k_jpg_opacity_jpg
n9 = _N.new('NodeReroute'); n9.name = 'Reroute'; n9.location = (35, -859)
n9.width = 12
n9.socket_idname = 'NodeSocketVector'
n10 = _N.new('ShaderNodeTexCoord'); n10.name = 'Texture Coordinate.001'; n10.location = (30, -36)
n11 = _N.new('NodeFrame'); n11.name = 'Frame'; n11.location = (-1588, 94)
n11.label = 'Mapping'
n11.width = 200
n12 = _N.new('NodeFrame'); n12.name = 'Frame.001'; n12.location = (-682, 804)
n12.label = 'Textures'
n12.width = 529
n13 = _N.new('ShaderNodeAddShader'); n13.name = 'Add Shader'; n13.location = (376, 469)
n14 = _N.new('ShaderNodeBsdfTranslucent'); n14.name = 'Translucent BSDF'; n14.location = (181, 592)
n15 = _N.new('ShaderNodeMix'); n15.name = 'Mix'; n15.location = (1, 642)
n15.data_type = 'RGBA'
n15.blend_type = 'MULTIPLY'
n15.inputs[0].default_value = 1.0
n16 = _N.new('NodeReroute'); n16.name = 'Reroute.001'; n16.location = (-100, 169)
n16.width = 12
n16.socket_idname = 'NodeSocketVector'
n17 = _N.new('NodeReroute'); n17.name = 'Reroute.002'; n17.location = (-63, 393)
n17.width = 12
n17.socket_idname = 'NodeSocketVector'
n18 = _N.new('ShaderNodeMapRange'); n18.name = 'Map Range'; n18.location = (-1214, 143)
n18.data_type = 'FLOAT_VECTOR'
n18.inputs[9].default_value = (0.0, -0.02, 0.0)
n18.inputs[10].default_value = (0.5, 0.3333, 1.0)
n19 = _N.new('ShaderNodeVectorMath'); n19.name = 'Vector Math'; n19.location = (-928, 72)
n20 = _N.new('ShaderNodeValue'); n20.name = 'Value'; n20.location = (-1756, -201)
n20.outputs[0].default_value = 49.4
n21 = _N.new('ShaderNodeGroup'); n21.name = 'Group'; n21.location = (-1586, -131)
n21.node_tree = ng_random_offset
n21.inputs[0].default_value = 2.0
n21.inputs[1].default_value = 3.0
n22 = _N.new('ShaderNodeMix'); n22.name = 'Mix.001'; n22.location = (-299, 346)
n22.data_type = 'RGBA'
n22.blend_type = 'SCREEN'
n22.inputs[0].default_value = 0.9733
n23 = _N.new('NodeReroute'); n23.name = 'Reroute.003'; n23.location = (-132, 435)
n23.width = 12
n24 = _N.new('ShaderNodeGroup'); n24.name = 'Season'; n24.location = (359, -81)
n24.node_tree = ng_season
n25 = _N.new('ShaderNodeAttribute'); n25.name = 'Attribute'; n25.location = (158, -36)
n25.attribute_name = 'season'
n2.parent = n12
n4.parent = n12
n5.parent = n12
n6.parent = n12
n8.parent = n12
n9.parent = n12
n10.parent = n11
n24.parent = n12
n25.parent = n12
_L.new(n2.outputs[0], n3.inputs[0])
_L.new(n3.outputs[0], n0.inputs[2])
_L.new(n23.outputs[0], n1.inputs[0])
_L.new(n22.outputs[2], n1.inputs[2])
_L.new(n6.outputs[0], n7.inputs[1])
_L.new(n16.outputs[0], n1.inputs[5])
_L.new(n8.outputs[0], n1.inputs[4])
_L.new(n9.outputs[0], n4.inputs[0])
_L.new(n9.outputs[0], n5.inputs[0])
_L.new(n9.outputs[0], n8.inputs[0])
_L.new(n9.outputs[0], n2.inputs[0])
_L.new(n9.outputs[0], n6.inputs[0])
_L.new(n15.outputs[2], n14.inputs[0])
_L.new(n8.outputs[0], n15.inputs[7])
_L.new(n1.outputs[0], n13.inputs[0])
_L.new(n14.outputs[0], n13.inputs[1])
_L.new(n7.outputs[0], n16.inputs[0])
_L.new(n16.outputs[0], n17.inputs[0])
_L.new(n17.outputs[0], n14.inputs[1])
_L.new(n10.outputs[2], n18.inputs[6])
_L.new(n19.outputs[0], n9.inputs[0])
_L.new(n18.outputs[1], n19.inputs[0])
_L.new(n20.outputs[0], n21.inputs[2])
_L.new(n21.outputs[0], n19.inputs[1])
_L.new(n5.outputs[0], n22.inputs[6])
_L.new(n5.outputs[0], n22.inputs[7])
_L.new(n24.outputs[0], n23.inputs[0])
_L.new(n23.outputs[0], n15.inputs[6])
_L.new(n4.outputs[0], n24.inputs[1])
_L.new(n25.outputs[2], n24.inputs[0])
_L.new(n13.outputs[0], n0.inputs[0])
n0.is_active_output = True

# ---- world
world_world = bpy.data.worlds.new('World'); scene.world = world_world
world_world.use_nodes = True; world_world.node_tree.nodes.clear()
_N = world_world.node_tree.nodes; _L = world_world.node_tree.links
n0 = _N.new('ShaderNodeOutputWorld'); n0.name = 'World Output'; n0.location = (200, 100)
n1 = _N.new('ShaderNodeBackground'); n1.name = 'Background'; n1.location = (-200, 100)
n1.inputs[0].default_value = (0.05088, 0.05088, 0.05088, 1.0)
_L.new(n1.outputs[0], n0.inputs[0])
n0.is_active_output = True
world_world.color = (0.05088, 0.05088, 0.05088)
world_world.sun_shadow_jitter_overblur = 0.0

# ---- cameras
cam_camera = bpy.data.cameras.new('Camera')
cam_camera.clip_end = 100.0
cam_camera.ortho_scale = 7.314

# ---- lights
light_light = bpy.data.lights.new('Light', 'POINT')
light_light.energy = 1000.0
light_light.shadow_soft_size = 0.1

# ---- meshes
me_cube_008 = bpy.data.meshes.new('Cube.008')
me_cube_008.from_pydata([(-1.0, -1.0, -1.0), (-1.0, -1.0, 1.0), (-1.0, 1.0, -1.0), (-1.0, 1.0, 1.0), (1.0, -1.0, -1.0), (1.0, -1.0, 1.0), (1.0, 1.0, -1.0), (1.0, 1.0, 1.0)], [], [(0, 1, 3, 2), (2, 3, 7, 6), (6, 7, 5, 4), (4, 5, 1, 0), (2, 6, 4, 0), (7, 3, 1, 5)])
_uv = me_cube_008.uv_layers.new(name='UVMap')
_uv.uv.foreach_set('vector', [0.375, 0.0, 0.625, 0.0, 0.625, 0.25, 0.375, 0.25, 0.375, 0.25, 0.625, 0.25, 0.625, 0.5, 0.375, 0.5, 0.375, 0.5, 0.625, 0.5, 0.625, 0.75, 0.375, 0.75, 0.375, 0.75, 0.625, 0.75, 0.625, 1.0, 0.375, 1.0, 0.125, 0.5, 0.375, 0.5, 0.375, 0.75, 0.125, 0.75, 0.625, 0.5, 0.875, 0.5, 0.875, 0.75, 0.625, 0.75])
me_cube_008.update()
me_cube_010 = bpy.data.meshes.new('Cube.010')
me_cube_010.from_pydata([(-1.0, -1.0, -1.0), (-1.0, -1.0, 1.0), (-1.0, 1.0, -1.0), (-1.0, 1.0, 1.0), (1.0, -1.0, -1.0), (1.0, -1.0, 1.0), (1.0, 1.0, -1.0), (1.0, 1.0, 1.0)], [], [(0, 1, 3, 2), (2, 3, 7, 6), (6, 7, 5, 4), (4, 5, 1, 0), (2, 6, 4, 0), (7, 3, 1, 5)])
_uv = me_cube_010.uv_layers.new(name='UVMap')
_uv.uv.foreach_set('vector', [0.375, 0.0, 0.625, 0.0, 0.625, 0.25, 0.375, 0.25, 0.375, 0.25, 0.625, 0.25, 0.625, 0.5, 0.375, 0.5, 0.375, 0.5, 0.625, 0.5, 0.625, 0.75, 0.375, 0.75, 0.375, 0.75, 0.625, 0.75, 0.625, 1.0, 0.375, 1.0, 0.125, 0.5, 0.375, 0.5, 0.375, 0.75, 0.125, 0.75, 0.625, 0.5, 0.875, 0.5, 0.875, 0.75, 0.625, 0.75])
me_cube_010.update()

# ---- objects
ob_light = bpy.data.objects.new('Light', light_light)
ob_camera = bpy.data.objects.new('Camera', cam_camera)
ob_cube = bpy.data.objects.new('Cube', me_cube_008)
ob_tree = bpy.data.objects.new('Tree', me_cube_010)

# ---- transforms, parenting, visibility, modifiers, constraints
ob_light.location = (4.076, 1.005, 5.904)
ob_light.rotation_euler = (0.6503, 0.05522, 1.866)
ob_light.lock_rotations_4d = False
ob_light.empty_display_type = 'ARROWS'
ob_light.color = (0.0, 0.0, 0.0, 0.0)
ob_light.lineart.crease_threshold = 0.0
ob_camera.location = (7.359, -6.926, 4.958)
ob_camera.rotation_euler = (1.109, 0.0, 0.8149)
ob_camera.lock_rotations_4d = False
ob_camera.empty_display_type = 'ARROWS'
ob_camera.color = (0.0, 0.0, 0.0, 0.0)
ob_camera.display_type = 'WIRE'
ob_camera.lineart.crease_threshold = 0.0
ob_cube.location = (0.0, 0.0, 18.96)
ob_tree.location = (0.0, 0.0, 0.0)
ob_tree.scale = (1.387, 1.387, 1.387)
_m = ob_tree.modifiers.new('Tree Generator', 'NODES')
_m.node_group = ng_simple_tree_generator
_gi = [s.identifier for s in ng_simple_tree_generator.interface.items_tree if s.item_type == 'SOCKET' and s.in_out == 'INPUT']
_m[_gi[0]] = 0  # N Branches per Level
_m[_gi[4]] = 8  # Branch Length
_m[_gi[5]] = 0.488  # Random Angle
_m[_gi[7]] = 0.56  # Gravity
_m[_gi[8]] = 2.9  # Thickness
_m[_gi[9]] = mat_bark  # Bark Material
_m[_gi[10]] = 4893  # Seed
_m[_gi[12]] = 0  # Leaf Type
_m[_gi[13]] = 1.0  # Season
_m[_gi[20]] = None  # Custom  Leaf
_m[_gi[21]] = True  # Wind

# ---- collection membership
col_collection.objects.link(ob_light)
col_collection.objects.link(ob_camera)
col_collection.objects.link(ob_cube)
col_collection.objects.link(ob_tree)

# ---- scene / render settings (as saved in the file)
scene.camera = ob_camera
scene.frame_start = 1; scene.frame_end = 250; scene.frame_set(0)
scene.render.engine = 'BLENDER_EEVEE_NEXT'
scene.render.bake_bias = 0.0
scene.render.bake_samples = 0
scene.cycles.sampling_pattern = 'TABULATED_SOBOL'
scene.eevee.use_volume_custom_range = False
bpy.context.view_layer.update()
